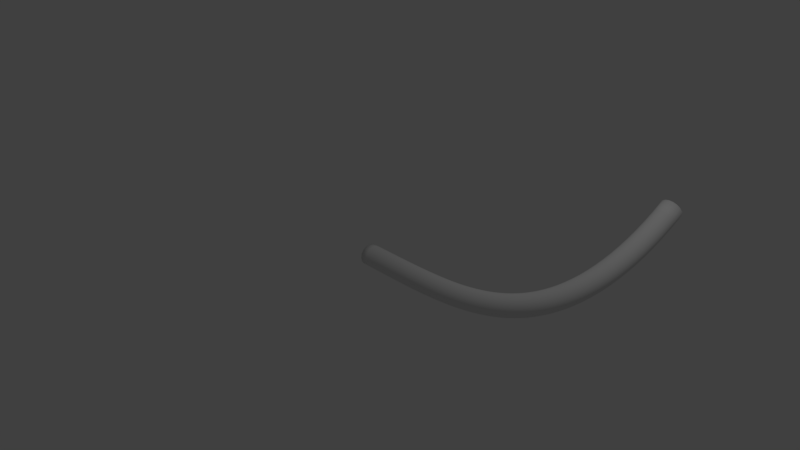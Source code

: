 # Source: Generic_3x2x1.blend  (saved by Blender 2.78.0; exported with 4.5.12 LTS)
import bpy
from mathutils import Matrix  # noqa: F401  (used for matrix-valued properties, if any)

bpy.ops.wm.read_factory_settings(use_empty=True)
scene = bpy.context.scene
scene.name = 'Scene'

# ---- collections
col_collection_1 = bpy.data.collections.new('Collection 1'); scene.collection.children.link(col_collection_1)

# ---- world
world_world = bpy.data.worlds.new('World'); scene.world = world_world
world_world.color = (0.05088, 0.05088, 0.05088)
world_world.use_sun_shadow = False
world_world.sun_shadow_jitter_overblur = 0.0
world_world.cycles.sampling_method = 'MANUAL'

# ---- cameras
cam_camera = bpy.data.cameras.new('Camera')
cam_camera.clip_end = 100.0
cam_camera.lens = 35.0
cam_camera.sensor_width = 32.0
cam_camera.sensor_height = 18.0
cam_camera.ortho_scale = 7.314
cam_camera.dof.focus_distance = 0.0
cam_camera.dof.aperture_fstop = 128.0

# ---- lights
light_lamp = bpy.data.lights.new('Lamp', 'POINT')
light_lamp.transmission_factor = 0.0
light_lamp.cutoff_distance = 30.0
light_lamp.energy = 100.0
light_lamp.shadow_buffer_clip_start = 1.001
light_lamp.shadow_soft_size = 0.1
light_lamp.shadow_maximum_resolution = 0.006
light_lamp.use_absolute_resolution = True

# ---- meshes
me_mesh = bpy.data.meshes.new('Mesh')
me_mesh.from_pydata([(0.005647, 0.1295, 0.05365), (0.005647, 0.09913, 0.09913), (0.005647, 0.05365, 0.1295), (0.005647, -5.96e-08, 0.1402), (0.005647, -0.05365, 0.1295), (0.005647, -0.09913, 0.09913), (0.005647, -0.1295, 0.05365), (0.005647, -0.1402, -4.47e-08), (0.005647, -0.1295, -0.05365), (0.005647, -0.09913, -0.09913), (0.005647, -0.05365, -0.1295), (0.005647, 4.47e-08, -0.1402), (0.005647, 0.05365, -0.1295), (0.005647, 0.09913, -0.09913), (0.005647, 0.1295, -0.05365), (0.005647, 0.1402, 5.96e-08), (0.09075, 0.1295, 0.05365), (0.09075, 0.09913, 0.09913), (0.09075, 0.05365, 0.1295), (0.09075, 3.503e-07, 0.1402), (0.09075, -0.05365, 0.1295), (0.09076, -0.09913, 0.09913), (0.09076, -0.1295, 0.05365), (0.09076, -0.1402, 1.661e-07), (0.09076, -0.1295, -0.05365), (0.09076, -0.09913, -0.09913), (0.09076, -0.05365, -0.1295), (0.09076, 4.546e-07, -0.1402), (0.09075, 0.05365, -0.1295), (0.09075, 0.09913, -0.09913), (0.09075, 0.1295, -0.05365), (0.09075, 0.1402, 2.704e-07), (0.1758, 0.1295, 0.05365), (0.1758, 0.09914, 0.09914), (0.1758, 0.05366, 0.1295), (0.1758, 6.506e-06, 0.1402), (0.1759, -0.05364, 0.1295), (0.1759, -0.09913, 0.09914), (0.1759, -0.1295, 0.05365), (0.1759, -0.1402, 3.335e-06), (0.1759, -0.1295, -0.05365), (0.1759, -0.09913, -0.09913), (0.1759, -0.05364, -0.1295), (0.1759, 6.595e-06, -0.1402), (0.1759, 0.05366, -0.1295), (0.1758, 0.09914, -0.09913), (0.1758, 0.1295, -0.05365), (0.1758, 0.1402, 3.425e-06), (0.2609, 0.1296, 0.05367), (0.2609, 0.09917, 0.09915), (0.2609, 0.05368, 0.1295), (0.2609, 3.282e-05, 0.1402), (0.2609, -0.05362, 0.1295), (0.261, -0.0991, 0.09915), (0.261, -0.1295, 0.05367), (0.261, -0.1402, 1.704e-05), (0.261, -0.1295, -0.05363), (0.261, -0.0991, -0.09912), (0.261, -0.05362, -0.1295), (0.261, 3.294e-05, -0.1402), (0.261, 0.05368, -0.1295), (0.2609, 0.09917, -0.09912), (0.2609, 0.1296, -0.05363), (0.2609, 0.1402, 1.712e-05), (0.3458, 0.1296, 0.0537), (0.3458, 0.09924, 0.09919), (0.3459, 0.05376, 0.1296), (0.3459, 0.0001045, 0.1402), (0.346, -0.05355, 0.1296), (0.3461, -0.09903, 0.09919), (0.3462, -0.1294, 0.0537), (0.3462, -0.1401, 5.398e-05), (0.3462, -0.1294, -0.0536), (0.3462, -0.09903, -0.09908), (0.3462, -0.05355, -0.1295), (0.3461, 0.0001047, -0.1401), (0.346, 0.05375, -0.1295), (0.346, 0.09924, -0.09908), (0.3459, 0.1296, -0.0536), (0.3458, 0.1403, 5.396e-05), (0.4307, 0.1298, 0.05378), (0.4307, 0.09939, 0.09927), (0.4307, 0.05391, 0.1297), (0.4309, 0.000255, 0.1403), (0.431, -0.0534, 0.1297), (0.4312, -0.09888, 0.09926), (0.4313, -0.1293, 0.05378), (0.4314, -0.1399, 0.0001316), (0.4314, -0.1293, -0.05352), (0.4314, -0.09888, -0.099), (0.4314, -0.05339, -0.1294), (0.4312, 0.0002558, -0.1401), (0.4311, 0.05391, -0.1294), (0.4309, 0.09939, -0.099), (0.4308, 0.1298, -0.05352), (0.4307, 0.1405, 0.0001313), (0.5153, 0.1301, 0.05392), (0.5154, 0.09966, 0.09941), (0.5155, 0.05418, 0.1298), (0.5157, 0.0005293, 0.1405), (0.516, -0.05312, 0.1298), (0.5162, -0.0986, 0.09941), (0.5165, -0.129, 0.05392), (0.5166, -0.1397, 0.0002731), (0.5167, -0.129, -0.05338), (0.5167, -0.0986, -0.09886), (0.5165, -0.05312, -0.1293), (0.5163, 0.0005306, -0.1399), (0.5161, 0.05418, -0.1293), (0.5158, 0.09966, -0.09886), (0.5156, 0.1301, -0.05338), (0.5154, 0.1407, 0.000272), (0.5998, 0.1305, 0.05415), (0.5999, 0.1001, 0.09964), (0.6001, 0.05463, 0.13), (0.6004, 0.0009806, 0.1407), (0.6008, -0.05267, 0.13), (0.6012, -0.09815, 0.09964), (0.6016, -0.1285, 0.05416), (0.6018, -0.1392, 0.0005069), (0.602, -0.1285, -0.05314), (0.6019, -0.09815, -0.09863), (0.6017, -0.05266, -0.129), (0.6014, 0.0009841, -0.1397), (0.601, 0.05463, -0.129), (0.6006, 0.1001, -0.09863), (0.6002, 0.1305, -0.05315), (0.6, 0.1412, 0.0005037), (0.6841, 0.1312, 0.05451), (0.6841, 0.1008, 0.09999), (0.6844, 0.05532, 0.1304), (0.6849, 0.001673, 0.1411), (0.6855, -0.05197, 0.1304), (0.6861, -0.09745, 0.1), (0.6867, -0.1278, 0.05451), (0.6871, -0.1385, 0.0008657), (0.6872, -0.1278, -0.05278), (0.6872, -0.09745, -0.09827), (0.6869, -0.05197, -0.1287), (0.6864, 0.00168, -0.1393), (0.6858, 0.05533, -0.1287), (0.6852, 0.1008, -0.09827), (0.6846, 0.1312, -0.05279), (0.6842, 0.1419, 0.0008588), (0.768, 0.1322, 0.05502), (0.7681, 0.1018, 0.1005), (0.7685, 0.05633, 0.1309), (0.7692, 0.002679, 0.1416), (0.7701, -0.05097, 0.1309), (0.7709, -0.09644, 0.1005), (0.7717, -0.1268, 0.05504), (0.7723, -0.1375, 0.001389), (0.7725, -0.1268, -0.05226), (0.7724, -0.09643, -0.09774), (0.772, -0.05095, -0.1281), (0.7713, 0.002694, -0.1388), (0.7704, 0.05634, -0.1281), (0.7696, 0.1018, -0.09776), (0.7688, 0.1322, -0.05228), (0.7683, 0.1429, 0.001374), (0.8516, 0.1336, 0.05574), (0.8517, 0.1032, 0.1012), (0.8523, 0.05772, 0.1316), (0.8532, 0.004081, 0.1423), (0.8544, -0.04956, 0.1316), (0.8556, -0.09503, 0.1012), (0.8567, -0.1254, 0.05577), (0.8574, -0.1361, 0.00212), (0.8577, -0.1254, -0.05153), (0.8576, -0.09501, -0.09701), (0.857, -0.04953, -0.1274), (0.8561, 0.004109, -0.1381), (0.8549, 0.05775, -0.1274), (0.8537, 0.1032, -0.09703), (0.8527, 0.1336, -0.05156), (0.8519, 0.1443, 0.002092), (0.9347, 0.1355, 0.05671), (0.9349, 0.1051, 0.1022), (0.9357, 0.05961, 0.1326), (0.9369, 0.005972, 0.1433), (0.9385, -0.04766, 0.1326), (0.9401, -0.09312, 0.1022), (0.9415, -0.1235, 0.05675), (0.9425, -0.1341, 0.003109), (0.9429, -0.1235, -0.05054), (0.9427, -0.09308, -0.09602), (0.942, -0.04761, -0.1264), (0.9407, 0.006021, -0.1371), (0.9392, 0.05965, -0.1264), (0.9376, 0.1051, -0.09606), (0.9361, 0.1355, -0.05059), (0.9351, 0.1461, 0.003059), (1.017, 0.1379, 0.05797), (1.018, 0.1075, 0.1035), (1.019, 0.06208, 0.1339), (1.02, 0.008452, 0.1445), (1.022, -0.04516, 0.1339), (1.024, -0.09061, 0.1035), (1.026, -0.121, 0.05805), (1.027, -0.1316, 0.004409), (1.028, -0.1209, -0.04923), (1.028, -0.09055, -0.09472), (1.027, -0.04509, -0.1251), (1.025, 0.008536, -0.1358), (1.023, 0.06215, -0.1252), (1.021, 0.1076, -0.09478), (1.019, 0.138, -0.04931), (1.018, 0.1486, 0.004326), (1.099, 0.1411, 0.05959), (1.1, 0.1107, 0.1051), (1.101, 0.06524, 0.1355), (1.103, 0.01163, 0.1462), (1.106, -0.04196, 0.1355), (1.108, -0.08739, 0.1052), (1.111, -0.1177, 0.05971), (1.112, -0.1284, 0.006085), (1.113, -0.1177, -0.04755), (1.113, -0.08729, -0.09304), (1.111, -0.04184, -0.1234), (1.109, 0.01177, -0.1341), (1.107, 0.06536, -0.1235), (1.104, 0.1108, -0.09314), (1.102, 0.1411, -0.04769), (1.1, 0.1518, 0.005949), (1.181, 0.145, 0.06163), (1.181, 0.1147, 0.1071), (1.183, 0.06921, 0.1375), (1.185, 0.01563, 0.1482), (1.189, -0.03793, 0.1376), (1.192, -0.08332, 0.1073), (1.195, -0.1136, 0.06182), (1.197, -0.1242, 0.0082), (1.198, -0.1135, -0.04543), (1.197, -0.08317, -0.09092), (1.196, -0.03773, -0.1213), (1.193, 0.01584, -0.132), (1.19, 0.06941, -0.1214), (1.187, 0.1148, -0.09108), (1.184, 0.1451, -0.04564), (1.182, 0.1557, 0.007986), (1.261, 0.1499, 0.06414), (1.262, 0.1195, 0.1096), (1.264, 0.07412, 0.1401), (1.267, 0.02058, 0.1508), (1.271, -0.03294, 0.1402), (1.275, -0.07828, 0.1099), (1.279, -0.1085, 0.06443), (1.281, -0.1191, 0.01083), (1.282, -0.1084, -0.0428), (1.282, -0.07805, -0.08829), (1.28, -0.03263, -0.1187), (1.277, 0.0209, -0.1294), (1.273, 0.07442, -0.1188), (1.269, 0.1198, -0.08853), (1.265, 0.15, -0.04311), (1.262, 0.1606, 0.0105), (1.341, 0.1559, 0.06719), (1.342, 0.1255, 0.1127), (1.344, 0.0801, 0.1431), (1.348, 0.02661, 0.1539), (1.353, -0.02684, 0.1433), (1.358, -0.07212, 0.113), (1.362, -0.1023, 0.06763), (1.365, -0.1129, 0.01405), (1.367, -0.1021, -0.03956), (1.366, -0.07177, -0.08506), (1.364, -0.02639, -0.1155), (1.36, 0.02709, -0.1263), (1.355, 0.08054, -0.1157), (1.35, 0.1258, -0.08541), (1.346, 0.156, -0.04002), (1.342, 0.1666, 0.01356), (1.42, 0.163, 0.07086), (1.42, 0.1326, 0.1164), (1.423, 0.08728, 0.1468), (1.428, 0.03387, 0.1576), (1.434, -0.01949, 0.1471), (1.44, -0.06467, 0.1169), (1.445, -0.09479, 0.0715), (1.449, -0.1053, 0.01795), (1.451, -0.09452, -0.03565), (1.45, -0.06416, -0.08115), (1.447, -0.01883, -0.1116), (1.442, 0.03458, -0.1224), (1.437, 0.08793, -0.1119), (1.431, 0.1331, -0.08166), (1.425, 0.1633, -0.03631), (1.421, 0.1737, 0.01724), (1.497, 0.1714, 0.07521), (1.498, 0.1411, 0.1207), (1.502, 0.09582, 0.1512), (1.508, 0.04251, 0.1621), (1.515, -0.01073, 0.1516), (1.522, -0.05578, 0.1214), (1.528, -0.08579, 0.07614), (1.533, -0.09618, 0.02263), (1.535, -0.08539, -0.03096), (1.534, -0.05505, -0.07646), (1.53, -0.009787, -0.107), (1.525, 0.04352, -0.1178), (1.518, 0.09675, -0.1074), (1.51, 0.1418, -0.07719), (1.504, 0.1718, -0.0319), (1.499, 0.1822, 0.02161), (1.574, 0.1814, 0.08032), (1.575, 0.1511, 0.1258), (1.579, 0.1059, 0.1564), (1.586, 0.05269, 0.1673), (1.594, -0.0003801, 0.1569), (1.603, -0.04525, 0.1268), (1.61, -0.07511, 0.08163), (1.616, -0.0854, 0.02817), (1.618, -0.07456, -0.02538), (1.617, -0.04424, -0.0709), (1.613, 0.0009418, -0.1014), (1.606, 0.05411, -0.1124), (1.598, 0.1072, -0.102), (1.589, 0.1521, -0.07192), (1.582, 0.1819, -0.02671), (1.576, 0.1922, 0.02675), (1.649, 0.193, 0.08627), (1.65, 0.1627, 0.1318), (1.655, 0.1176, 0.1624), (1.663, 0.06458, 0.1734), (1.673, 0.01173, 0.1632), (1.683, -0.03291, 0.1332), (1.692, -0.06256, 0.08808), (1.698, -0.0727, 0.0347), (1.701, -0.0618, -0.01882), (1.7, -0.03151, -0.06435), (1.695, 0.01356, -0.09495), (1.687, 0.06655, -0.106), (1.677, 0.1194, -0.09572), (1.667, 0.164, -0.06576), (1.658, 0.1937, -0.02066), (1.652, 0.2039, 0.03273), (1.723, 0.2063, 0.09314), (1.724, 0.176, 0.1387), (1.73, 0.1311, 0.1694), (1.739, 0.07835, 0.1805), (1.751, 0.0258, 0.1704), (1.762, -0.01854, 0.1406), (1.773, -0.04792, 0.0956), (1.78, -0.05788, 0.04232), (1.783, -0.04689, -0.01116), (1.782, -0.01663, -0.0567), (1.776, 0.02829, -0.08738), (1.767, 0.08103, -0.09851), (1.756, 0.1336, -0.08842), (1.744, 0.1779, -0.05862), (1.733, 0.2073, -0.01365), (1.726, 0.2173, 0.03964), (1.795, 0.2216, 0.101), (1.797, 0.1914, 0.1466), (1.803, 0.1466, 0.1774), (1.814, 0.09419, 0.1886), (1.827, 0.04202, 0.1787), (1.841, -0.001931, 0.1491), (1.853, -0.03097, 0.1043), (1.861, -0.04068, 0.05117), (1.865, -0.02958, -0.002256), (1.863, 0.0006285, -0.04782), (1.857, 0.04536, -0.0786), (1.846, 0.0978, -0.08989), (1.833, 0.15, -0.07999), (1.819, 0.1939, -0.05039), (1.807, 0.223, -0.005602), (1.799, 0.2327, 0.04756), (1.866, 0.239, 0.11), (1.867, 0.2088, 0.1556), (1.875, 0.1643, 0.1865), (1.887, 0.1123, 0.198), (1.902, 0.06059, 0.1883), (1.918, 0.01714, 0.1589), (1.932, -0.01145, 0.1144), (1.941, -0.02085, 0.06137), (1.946, -0.009613, 0.008013), (1.944, 0.02054, -0.03758), (1.936, 0.06502, -0.06848), (1.924, 0.1171, -0.07998), (1.909, 0.1688, -0.07033), (1.893, 0.2122, -0.04099), (1.88, 0.2408, 0.003575), (1.87, 0.2502, 0.05658), (1.935, 0.2587, 0.1201), (1.937, 0.2286, 0.1657), (1.945, 0.1844, 0.1968), (1.959, 0.1328, 0.2085), (1.976, 0.08174, 0.1992), (1.994, 0.03893, 0.1701), (2.01, 0.01089, 0.1258), (2.021, 0.001886, 0.07306), (2.026, 0.01329, 0.01979), (2.024, 0.04337, -0.02584), (2.015, 0.08755, -0.0569), (2.001, 0.1391, -0.06865), (1.984, 0.1902, -0.05931), (1.966, 0.233, -0.0303), (1.951, 0.2611, 0.01398), (1.939, 0.2701, 0.06678), (2.001, 0.2808, 0.1314), (2.004, 0.2508, 0.1771), (2.014, 0.207, 0.2084), (2.029, 0.156, 0.2204), (2.049, 0.1057, 0.2115), (2.069, 0.06366, 0.1828), (2.087, 0.03631, 0.1389), (2.099, 0.02781, 0.08638), (2.105, 0.03943, 0.03324), (2.103, 0.06942, -0.01244), (2.093, 0.1132, -0.0437), (2.077, 0.1641, -0.05577), (2.058, 0.2145, -0.04682), (2.037, 0.2565, -0.01821), (2.02, 0.2839, 0.02571), (2.007, 0.2924, 0.07826), (2.066, 0.3055, 0.1441), (2.069, 0.2756, 0.1899), (2.08, 0.2323, 0.2214), (2.098, 0.1821, 0.2338), (2.12, 0.1327, 0.2254), (2.143, 0.09162, 0.1972), (2.163, 0.06512, 0.1537), (2.177, 0.05721, 0.1015), (2.183, 0.0691, 0.04849), (2.18, 0.09898, 0.002761), (2.169, 0.1423, -0.02874), (2.152, 0.1925, -0.0412), (2.13, 0.2419, -0.03273), (2.107, 0.2829, -0.004621), (2.087, 0.3095, 0.03887), (2.073, 0.3174, 0.09111), (2.129, 0.333, 0.1583), (2.132, 0.3033, 0.2041), (2.145, 0.2605, 0.2359), (2.165, 0.2112, 0.2488), (2.189, 0.163, 0.2409), (2.215, 0.1231, 0.2134), (2.237, 0.09758, 0.1704), (2.253, 0.0904, 0.1186), (2.26, 0.1026, 0.06573), (2.257, 0.1324, 0.01993), (2.244, 0.1751, -0.01186), (2.225, 0.2244, -0.0248), (2.2, 0.2726, -0.01691), (2.175, 0.3125, 0.0106), (2.152, 0.338, 0.05356), (2.136, 0.3452, 0.1054), (2.19, 0.3636, 0.174), (2.194, 0.334, 0.2199), (2.207, 0.2919, 0.2521), (2.23, 0.2437, 0.2655), (2.257, 0.1968, 0.2583), (2.285, 0.1583, 0.2315), (2.31, 0.134, 0.1892), (2.327, 0.1277, 0.1377), (2.335, 0.1403, 0.0851), (2.332, 0.1699, 0.03922), (2.318, 0.2119, 0.007081), (2.296, 0.2601, -0.006418), (2.269, 0.307, 0.0007784), (2.241, 0.3456, 0.02758), (2.216, 0.3698, 0.06991), (2.198, 0.3762, 0.1213), (2.249, 0.3974, 0.1914), (2.253, 0.368, 0.2374), (2.268, 0.3266, 0.2699), (2.292, 0.2797, 0.2841), (2.322, 0.2344, 0.2777), (2.353, 0.1975, 0.2517), (2.38, 0.1747, 0.2101), (2.4, 0.1694, 0.1592), (2.408, 0.1824, 0.1068), (2.405, 0.2118, 0.06078), (2.39, 0.2531, 0.02824), (2.365, 0.3, 0.01409), (2.335, 0.3453, 0.02048), (2.304, 0.3822, 0.04645), (2.277, 0.4051, 0.08805), (2.258, 0.4104, 0.1389), (2.306, 0.4347, 0.2106), (2.31, 0.4055, 0.2567), (2.326, 0.3651, 0.2897), (2.353, 0.3197, 0.3046), (2.386, 0.2761, 0.2991), (2.419, 0.2411, 0.2741), (2.449, 0.2198, 0.2333), (2.47, 0.2157, 0.183), (2.48, 0.2293, 0.1309), (2.476, 0.2585, 0.08478), (2.459, 0.2988, 0.05177), (2.433, 0.3443, 0.03686), (2.4, 0.3878, 0.04233), (2.366, 0.4229, 0.06735), (2.337, 0.4441, 0.1081), (2.315, 0.4483, 0.1584), (2.361, 0.4759, 0.2318), (2.365, 0.4469, 0.278), (2.383, 0.4075, 0.3115), (2.412, 0.3637, 0.3273), (2.447, 0.3222, 0.3228), (2.483, 0.2892, 0.2988), (2.516, 0.2698, 0.259), (2.538, 0.267, 0.2094), (2.548, 0.2811, 0.1575), (2.544, 0.3101, 0.1113), (2.526, 0.3495, 0.0778), (2.498, 0.3932, 0.06205), (2.462, 0.4348, 0.06649), (2.426, 0.4678, 0.09043), (2.394, 0.4872, 0.1303), (2.371, 0.49, 0.1799), (2.414, 0.5213, 0.2551), (2.418, 0.4926, 0.3015), (2.437, 0.4543, 0.3356), (2.468, 0.4123, 0.3522), (2.506, 0.373, 0.3489), (2.545, 0.3423, 0.3261), (2.579, 0.3249, 0.2873), (2.604, 0.3235, 0.2385), (2.615, 0.3383, 0.1869), (2.61, 0.367, 0.1406), (2.591, 0.4052, 0.1065), (2.56, 0.4472, 0.0898), (2.522, 0.4865, 0.09309), (2.483, 0.5172, 0.1159), (2.449, 0.5346, 0.1546), (2.424, 0.536, 0.2035), (2.464, 0.5712, 0.2808), (2.469, 0.5428, 0.3273), (2.489, 0.5057, 0.362), (2.522, 0.4657, 0.3797), (2.562, 0.4287, 0.3776), (2.604, 0.4005, 0.3561), (2.641, 0.3853, 0.3184), (2.667, 0.3854, 0.2703), (2.678, 0.4009, 0.2191), (2.673, 0.4293, 0.1726), (2.653, 0.4663, 0.1379), (2.62, 0.5064, 0.1202), (2.58, 0.5433, 0.1223), (2.538, 0.5716, 0.1438), (2.502, 0.5868, 0.1815), (2.476, 0.5867, 0.2296), (2.513, 0.6262, 0.3091), (2.518, 0.5981, 0.3558), (2.539, 0.5623, 0.3911), (2.574, 0.5243, 0.4098), (2.616, 0.4898, 0.409), (2.66, 0.4642, 0.3888), (2.699, 0.4513, 0.3523), (2.726, 0.453, 0.3051), (2.738, 0.4692, 0.2542), (2.733, 0.4973, 0.2076), (2.712, 0.5331, 0.1722), (2.677, 0.5711, 0.1535), (2.635, 0.6055, 0.1543), (2.591, 0.6312, 0.1745), (2.552, 0.6441, 0.211), (2.525, 0.6424, 0.2582), (2.559, 0.6867, 0.3402), (2.564, 0.6589, 0.387), (2.586, 0.6244, 0.4231), (2.623, 0.5885, 0.4429), (2.667, 0.5566, 0.4434), (2.713, 0.5336, 0.4245), (2.753, 0.5231, 0.3892), (2.782, 0.5265, 0.3428), (2.795, 0.5434, 0.2924), (2.79, 0.5712, 0.2456), (2.767, 0.6057, 0.2096), (2.731, 0.6416, 0.1898), (2.687, 0.6735, 0.1892), (2.641, 0.6964, 0.208), (2.6, 0.707, 0.2433), (2.571, 0.7036, 0.2897), (2.603, 0.7532, 0.3744), (2.608, 0.7256, 0.4213), (2.631, 0.6925, 0.4581), (2.669, 0.6587, 0.4789), (2.715, 0.6294, 0.4808), (2.763, 0.6091, 0.4634), (2.805, 0.6009, 0.4293), (2.835, 0.606, 0.3837), (2.848, 0.6237, 0.3337), (2.842, 0.6512, 0.2867), (2.819, 0.6843, 0.25), (2.782, 0.7181, 0.2291), (2.735, 0.7474, 0.2272), (2.688, 0.7677, 0.2447), (2.646, 0.7759, 0.2787), (2.616, 0.7708, 0.3243), (2.644, 0.826, 0.4118), (2.65, 0.7988, 0.459), (2.674, 0.7669, 0.4964), (2.712, 0.7352, 0.5183), (2.76, 0.7086, 0.5215), (2.809, 0.691, 0.5054), (2.853, 0.6851, 0.4726), (2.883, 0.6919, 0.4279), (2.897, 0.7103, 0.3782), (2.891, 0.7375, 0.3311), (2.867, 0.7693, 0.2937), (2.829, 0.801, 0.2718), (2.781, 0.8277, 0.2685), (2.732, 0.8453, 0.2846), (2.688, 0.8512, 0.3174), (2.658, 0.8444, 0.3621), (2.683, 0.9057, 0.4528), (2.688, 0.8788, 0.5001), (2.713, 0.8482, 0.5382), (2.753, 0.8186, 0.5612), (2.802, 0.7945, 0.5657), (2.852, 0.7795, 0.551), (2.897, 0.776, 0.5193), (2.928, 0.7844, 0.4755), (2.942, 0.8035, 0.4262), (2.936, 0.8304, 0.3789), (2.912, 0.861, 0.3409), (2.872, 0.8906, 0.3178), (2.823, 0.9147, 0.3133), (2.773, 0.9297, 0.328), (2.728, 0.9333, 0.3597), (2.697, 0.9249, 0.4035), (2.718, 0.9928, 0.4976), (2.724, 0.9662, 0.5451), (2.749, 0.9369, 0.5837), (2.79, 0.9092, 0.6078), (2.84, 0.8875, 0.6135), (2.891, 0.8751, 0.6001), (2.937, 0.8737, 0.5696), (2.969, 0.8838, 0.5266), (2.983, 0.9036, 0.4776), (2.977, 0.9302, 0.4302), (2.952, 0.9595, 0.3915), (2.912, 0.9871, 0.3675), (2.862, 1.009, 0.3617), (2.81, 1.021, 0.3751), (2.765, 1.023, 0.4056), (2.732, 1.013, 0.4487), (2.751, 1.088, 0.5464), (2.757, 1.061, 0.594), (2.782, 1.033, 0.6333), (2.824, 1.007, 0.6583), (2.874, 0.9881, 0.6653), (2.927, 0.978, 0.6531), (2.973, 0.9788, 0.6236), (3.005, 0.9903, 0.5814), (3.02, 1.011, 0.5328), (3.014, 1.037, 0.4852), (2.988, 1.065, 0.4459), (2.947, 1.091, 0.4209), (2.896, 1.11, 0.4139), (2.844, 1.12, 0.4261), (2.798, 1.12, 0.4555), (2.765, 1.108, 0.4978), (2.78, 1.191, 0.5994), (2.786, 1.165, 0.6471), (2.812, 1.138, 0.687), (2.853, 1.114, 0.7129), (2.905, 1.097, 0.721), (2.958, 1.089, 0.71), (3.004, 1.092, 0.6816), (3.038, 1.104, 0.6401), (3.052, 1.126, 0.5918), (3.046, 1.152, 0.5441), (3.02, 1.179, 0.5042), (2.978, 1.203, 0.4783), (2.927, 1.22, 0.4702), (2.874, 1.228, 0.4812), (2.828, 1.225, 0.5096), (2.794, 1.212, 0.5511), (2.805, 1.303, 0.6569), (2.811, 1.277, 0.7047), (2.837, 1.251, 0.7451), (2.879, 1.228, 0.7719), (2.931, 1.213, 0.7811), (2.985, 1.208, 0.7711), (3.032, 1.212, 0.7437), (3.065, 1.227, 0.7028), (3.08, 1.248, 0.6549), (3.074, 1.274, 0.6071), (3.048, 1.3, 0.5667), (3.006, 1.322, 0.5399), (2.954, 1.337, 0.5307), (2.9, 1.343, 0.5406), (2.853, 1.338, 0.5681), (2.82, 1.324, 0.6089), (2.826, 1.423, 0.719), (2.832, 1.398, 0.7669), (2.859, 1.373, 0.8078), (2.901, 1.352, 0.8355), (2.953, 1.339, 0.8456), (3.007, 1.335, 0.8367), (3.054, 1.341, 0.8101), (3.088, 1.357, 0.7699), (3.103, 1.379, 0.7222), (3.097, 1.405, 0.6743), (3.071, 1.43, 0.6334), (3.028, 1.451, 0.6058), (2.976, 1.464, 0.5956), (2.922, 1.467, 0.6045), (2.875, 1.461, 0.6311), (2.841, 1.446, 0.6713), (2.843, 1.554, 0.786), (2.849, 1.528, 0.834), (2.876, 1.504, 0.8754), (2.918, 1.485, 0.9037), (2.971, 1.473, 0.9148), (3.025, 1.471, 0.9068), (3.072, 1.479, 0.8811), (3.106, 1.496, 0.8415), (3.121, 1.519, 0.7941), (3.115, 1.544, 0.746), (3.089, 1.568, 0.7047), (3.046, 1.588, 0.6763), (2.994, 1.599, 0.6653), (2.94, 1.601, 0.6732), (2.892, 1.593, 0.6989), (2.858, 1.576, 0.7385), (2.856, 1.694, 0.858), (2.862, 1.668, 0.9062), (2.888, 1.645, 0.948), (2.931, 1.627, 0.977), (2.984, 1.617, 0.9889), (3.038, 1.617, 0.9818), (3.086, 1.627, 0.9568), (3.12, 1.644, 0.9178), (3.135, 1.668, 0.8706), (3.128, 1.693, 0.8225), (3.102, 1.716, 0.7807), (3.059, 1.734, 0.7516), (3.007, 1.744, 0.7397), (2.952, 1.744, 0.7468), (2.905, 1.735, 0.7718), (2.871, 1.717, 0.8108), (2.863, 1.844, 0.9354), (2.87, 1.819, 0.9837), (2.896, 1.797, 1.026), (2.939, 1.78, 1.056), (2.991, 1.772, 1.068), (3.046, 1.773, 1.062), (3.094, 1.784, 1.038), (3.128, 1.803, 0.9991), (3.143, 1.826, 0.9521), (3.136, 1.851, 0.9038), (3.11, 1.874, 0.8617), (3.067, 1.89, 0.832), (3.015, 1.899, 0.8193), (2.96, 1.897, 0.8256), (2.912, 1.886, 0.8499), (2.878, 1.868, 0.8884), (2.866, 2.005, 1.018), (2.872, 1.981, 1.067), (2.899, 1.959, 1.109), (2.942, 1.943, 1.139), (2.994, 1.936, 1.153), (3.048, 1.939, 1.147), (3.096, 1.951, 1.124), (3.13, 1.971, 1.085), (3.145, 1.995, 1.039), (3.139, 2.019, 0.9904), (3.113, 2.041, 0.9479), (3.07, 2.057, 0.9176), (3.017, 2.064, 0.9043), (2.963, 2.061, 0.9098), (2.915, 2.049, 0.9335), (2.881, 2.029, 0.9716), (0.005647, 0.1201, 0.04975), (0.005647, 0.09192, 0.09192), (0.005647, 0.04975, 0.1201), (0.005647, -5.96e-08, 0.13), (0.005647, -0.04975, 0.1201), (0.005647, -0.09192, 0.09192), (0.005647, -0.1201, 0.04975), (0.005647, -0.13, -4.47e-08), (0.005647, -0.1201, -0.04975), (0.005647, -0.09192, -0.09192), (0.005647, -0.04975, -0.1201), (0.005647, 4.47e-08, -0.13), (0.005647, 0.04975, -0.1201), (0.005647, 0.09192, -0.09192), (0.005647, 0.1201, -0.04975), (0.005647, 0.13, 5.96e-08), (0.09075, 0.1201, 0.04975), (0.09075, 0.09192, 0.09192), (0.09075, 0.04975, 0.1201), (0.09075, 3.503e-07, 0.13), (0.09075, -0.04975, 0.1201), (0.09076, -0.09192, 0.09192), (0.09076, -0.1201, 0.04975), (0.09076, -0.13, 1.661e-07), (0.09076, -0.1201, -0.04975), (0.09076, -0.09192, -0.09192), (0.09076, -0.04975, -0.1201), (0.09076, 4.546e-07, -0.13), (0.09075, 0.04975, -0.1201), (0.09075, 0.09192, -0.09192), (0.09075, 0.1201, -0.04975), (0.09075, 0.13, 2.704e-07), (0.1758, 0.1201, 0.04975), (0.1758, 0.09193, 0.09193), (0.1758, 0.04976, 0.1201), (0.1758, 6.506e-06, 0.13), (0.1759, -0.04974, 0.1201), (0.1759, -0.09192, 0.09193), (0.1759, -0.1201, 0.04975), (0.1759, -0.13, 3.335e-06), (0.1759, -0.1201, -0.04975), (0.1759, -0.09192, -0.09192), (0.1759, -0.04974, -0.1201), (0.1759, 6.595e-06, -0.13), (0.1759, 0.04976, -0.1201), (0.1758, 0.09193, -0.09192), (0.1758, 0.1201, -0.04975), (0.1758, 0.13, 3.425e-06), (0.2609, 0.1201, 0.04977), (0.2609, 0.09196, 0.09194), (0.2609, 0.04978, 0.1201), (0.2609, 3.313e-05, 0.13), (0.2609, -0.04972, 0.1201), (0.261, -0.09189, 0.09194), (0.261, -0.1201, 0.04977), (0.261, -0.13, 1.704e-05), (0.261, -0.1201, -0.04973), (0.261, -0.09189, -0.09191), (0.261, -0.04972, -0.1201), (0.261, 3.325e-05, -0.13), (0.261, 0.04978, -0.1201), (0.2609, 0.09196, -0.09191), (0.2609, 0.1201, -0.04973), (0.2609, 0.13, 1.712e-05), (0.3458, 0.1202, 0.0498), (0.3458, 0.09203, 0.09198), (0.3459, 0.04985, 0.1202), (0.3459, 0.0001048, 0.1301), (0.346, -0.04964, 0.1202), (0.3461, -0.09182, 0.09198), (0.3461, -0.12, 0.0498), (0.3462, -0.1299, 5.398e-05), (0.3462, -0.12, -0.04969), (0.3462, -0.09182, -0.09187), (0.3462, -0.04964, -0.1201), (0.3461, 0.000105, -0.1299), (0.346, 0.04985, -0.1201), (0.346, 0.09203, -0.09187), (0.3459, 0.1202, -0.04969), (0.3459, 0.1301, 5.396e-05), (0.4307, 0.1204, 0.04988), (0.4307, 0.09218, 0.09206), (0.4308, 0.05, 0.1202), (0.4309, 0.0002559, 0.1301), (0.431, -0.04949, 0.1202), (0.4312, -0.09167, 0.09206), (0.4313, -0.1198, 0.04988), (0.4314, -0.1297, 0.0001319), (0.4314, -0.1198, -0.04962), (0.4314, -0.09167, -0.09179), (0.4313, -0.04949, -0.12), (0.4312, 0.0002564, -0.1299), (0.4311, 0.05001, -0.12), (0.4309, 0.09218, -0.09179), (0.4308, 0.1204, -0.04962), (0.4307, 0.1303, 0.0001316), (0.5154, 0.1206, 0.05002), (0.5154, 0.09245, 0.0922), (0.5155, 0.05028, 0.1204), (0.5157, 0.0005305, 0.1303), (0.516, -0.04922, 0.1204), (0.5162, -0.09139, 0.0922), (0.5164, -0.1196, 0.05002), (0.5166, -0.1295, 0.0002737), (0.5166, -0.1196, -0.04948), (0.5166, -0.09139, -0.09165), (0.5165, -0.04922, -0.1198), (0.5163, 0.0005318, -0.1297), (0.5161, 0.05028, -0.1198), (0.5158, 0.09245, -0.09165), (0.5156, 0.1206, -0.04948), (0.5155, 0.1305, 0.0002726), (0.5999, 0.1211, 0.05025), (0.6, 0.0929, 0.09243), (0.6001, 0.05073, 0.1206), (0.6004, 0.0009825, 0.1305), (0.6008, -0.04877, 0.1206), (0.6012, -0.09094, 0.09243), (0.6015, -0.1191, 0.05026), (0.6018, -0.129, 0.0005076), (0.6019, -0.1191, -0.04924), (0.6018, -0.09094, -0.09142), (0.6017, -0.04876, -0.1196), (0.6014, 0.0009857, -0.1295), (0.601, 0.05073, -0.1196), (0.6006, 0.09291, -0.09142), (0.6003, 0.1211, -0.04924), (0.6, 0.131, 0.0005046), (0.6842, 0.1218, 0.05061), (0.6843, 0.0936, 0.09278), (0.6845, 0.05142, 0.121), (0.685, 0.001675, 0.1309), (0.6855, -0.04807, 0.121), (0.6861, -0.09024, 0.09279), (0.6866, -0.1184, 0.05061), (0.687, -0.1283, 0.0008667), (0.6871, -0.1184, -0.04888), (0.6871, -0.09024, -0.09106), (0.6868, -0.04806, -0.1192), (0.6863, 0.001682, -0.1291), (0.6858, 0.05143, -0.1192), (0.6852, 0.0936, -0.09106), (0.6847, 0.1218, -0.04889), (0.6844, 0.1317, 0.00086), (0.7682, 0.1228, 0.05112), (0.7683, 0.0946, 0.0933), (0.7687, 0.05243, 0.1215), (0.7693, 0.002682, 0.1314), (0.7701, -0.04706, 0.1215), (0.7709, -0.08923, 0.09331), (0.7716, -0.1174, 0.05114), (0.7721, -0.1273, 0.00139), (0.7723, -0.1174, -0.04836), (0.7723, -0.08922, -0.09053), (0.7719, -0.04705, -0.1187), (0.7712, 0.002696, -0.1286), (0.7704, 0.05244, -0.1187), (0.7696, 0.09461, -0.09054), (0.7689, 0.1228, -0.04837), (0.7684, 0.1327, 0.001376), (0.8518, 0.1242, 0.05184), (0.8519, 0.096, 0.09402), (0.8525, 0.05383, 0.1222), (0.8533, 0.004086, 0.1321), (0.8544, -0.04565, 0.1222), (0.8555, -0.08782, 0.09404), (0.8565, -0.116, 0.05187), (0.8572, -0.1259, 0.002121), (0.8575, -0.116, -0.04763), (0.8574, -0.0878, -0.0898), (0.8569, -0.04563, -0.118), (0.856, 0.004112, -0.1279), (0.8549, 0.05385, -0.118), (0.8538, 0.09601, -0.08982), (0.8528, 0.1242, -0.04765), (0.8521, 0.1341, 0.002095), (0.935, 0.1261, 0.05281), (0.9352, 0.09788, 0.09499), (0.9359, 0.05571, 0.1232), (0.9371, 0.005978, 0.1331), (0.9385, -0.04375, 0.1232), (0.94, -0.08591, 0.09502), (0.9413, -0.1141, 0.05285), (0.9422, -0.124, 0.003109), (0.9426, -0.1141, -0.04664), (0.9425, -0.08588, -0.08881), (0.9417, -0.04371, -0.117), (0.9406, 0.006024, -0.1269), (0.9391, 0.05575, -0.117), (0.9376, 0.09791, -0.08885), (0.9363, 0.1261, -0.04668), (0.9354, 0.136, 0.003063), (1.018, 0.1285, 0.05408), (1.018, 0.1003, 0.09625), (1.019, 0.05818, 0.1244), (1.02, 0.00846, 0.1344), (1.022, -0.04126, 0.1245), (1.024, -0.0834, 0.09631), (1.026, -0.1116, 0.05415), (1.027, -0.1214, 0.004409), (1.028, -0.1115, -0.04533), (1.027, -0.08334, -0.08751), (1.026, -0.04119, -0.1157), (1.025, 0.008538, -0.1256), (1.023, 0.05825, -0.1157), (1.021, 0.1004, -0.08757), (1.019, 0.1285, -0.04541), (1.018, 0.1384, 0.004332), (1.1, 0.1317, 0.0557), (1.1, 0.1035, 0.09788), (1.101, 0.06135, 0.1261), (1.103, 0.01164, 0.136), (1.106, -0.03805, 0.1261), (1.108, -0.08018, 0.09797), (1.11, -0.1083, 0.05581), (1.112, -0.1182, 0.006083), (1.113, -0.1083, -0.04366), (1.112, -0.08009, -0.08584), (1.111, -0.03794, -0.114), (1.109, 0.01177, -0.1239), (1.107, 0.06147, -0.1141), (1.104, 0.1036, -0.08593), (1.102, 0.1317, -0.04377), (1.101, 0.1416, 0.005957), (1.181, 0.1356, 0.05773), (1.182, 0.1075, 0.09991), (1.183, 0.06533, 0.1281), (1.186, 0.01565, 0.138), (1.189, -0.03402, 0.1282), (1.192, -0.07611, 0.1001), (1.194, -0.1042, 0.05792), (1.196, -0.1141, 0.008197), (1.197, -0.1041, -0.04154), (1.197, -0.07597, -0.08372), (1.195, -0.03384, -0.1119), (1.193, 0.01584, -0.1219), (1.19, 0.06551, -0.112), (1.187, 0.1076, -0.08386), (1.184, 0.1357, -0.04172), (1.182, 0.1456, 0.007998), (1.262, 0.1405, 0.06025), (1.262, 0.1124, 0.1024), (1.264, 0.07024, 0.1306), (1.267, 0.0206, 0.1406), (1.271, -0.02903, 0.1308), (1.275, -0.07107, 0.1026), (1.278, -0.09914, 0.06053), (1.281, -0.109, 0.01082), (1.282, -0.09902, -0.03891), (1.281, -0.07086, -0.08109), (1.279, -0.02875, -0.1093), (1.276, 0.0209, -0.1193), (1.273, 0.07053, -0.1094), (1.269, 0.1126, -0.08131), (1.266, 0.1406, -0.03919), (1.263, 0.1505, 0.01052), (1.342, 0.1465, 0.06331), (1.342, 0.1183, 0.1055), (1.345, 0.07623, 0.1337), (1.348, 0.02663, 0.1437), (1.353, -0.02293, 0.1339), (1.358, -0.06491, 0.1058), (1.362, -0.09292, 0.06373), (1.365, -0.1027, 0.01404), (1.366, -0.09275, -0.03568), (1.365, -0.06459, -0.07787), (1.363, -0.02251, -0.1061), (1.359, 0.02709, -0.1161), (1.355, 0.07665, -0.1063), (1.35, 0.1186, -0.07819), (1.346, 0.1466, -0.0361), (1.343, 0.1564, 0.01359), (1.421, 0.1536, 0.06698), (1.422, 0.1255, 0.1092), (1.424, 0.08343, 0.1374), (1.429, 0.0339, 0.1474), (1.434, -0.01558, 0.1377), (1.44, -0.05747, 0.1096), (1.445, -0.08541, 0.06759), (1.448, -0.09513, 0.01793), (1.45, -0.08515, -0.03178), (1.449, -0.05701, -0.07397), (1.446, -0.01497, -0.1022), (1.442, 0.03456, -0.1122), (1.437, 0.08404, -0.1025), (1.431, 0.1259, -0.07443), (1.426, 0.1539, -0.03238), (1.422, 0.1636, 0.01728), (1.499, 0.1621, 0.07135), (1.5, 0.134, 0.1135), (1.503, 0.09199, 0.1418), (1.508, 0.04256, 0.1519), (1.515, -0.006808, 0.1422), (1.521, -0.04858, 0.1142), (1.527, -0.07641, 0.07222), (1.531, -0.08606, 0.0226), (1.533, -0.07605, -0.02709), (1.533, -0.04792, -0.06929), (1.529, -0.005938, -0.09757), (1.524, 0.0435, -0.1076), (1.517, 0.09286, -0.09793), (1.511, 0.1346, -0.06996), (1.505, 0.1625, -0.02796), (1.501, 0.1721, 0.02166), (1.576, 0.1721, 0.07648), (1.576, 0.144, 0.1187), (1.58, 0.1021, 0.147), (1.587, 0.05275, 0.1571), (1.594, 0.003546, 0.1475), (1.602, -0.03807, 0.1196), (1.609, -0.06576, 0.0777), (1.614, -0.0753, 0.02813), (1.616, -0.06525, -0.02154), (1.615, -0.03713, -0.06375), (1.612, 0.004767, -0.09207), (1.605, 0.05407, -0.1022), (1.598, 0.1033, -0.09257), (1.59, 0.1449, -0.06468), (1.583, 0.1726, -0.02276), (1.578, 0.1821, 0.02681), (1.651, 0.1837, 0.08245), (1.652, 0.1556, 0.1247), (1.657, 0.1138, 0.153), (1.664, 0.06466, 0.1633), (1.673, 0.01566, 0.1537), (1.682, -0.02574, 0.126), (1.691, -0.05324, 0.08414), (1.696, -0.06265, 0.03464), (1.699, -0.05254, -0.015), (1.698, -0.02444, -0.05722), (1.693, 0.01735, -0.0856), (1.686, 0.06649, -0.09581), (1.677, 0.1155, -0.0863), (1.668, 0.1569, -0.05851), (1.659, 0.1844, -0.01669), (1.654, 0.1938, 0.03281), (1.725, 0.1971, 0.08935), (1.726, 0.169, 0.1316), (1.732, 0.1274, 0.16), (1.74, 0.07847, 0.1704), (1.751, 0.02974, 0.161), (1.762, -0.01138, 0.1333), (1.771, -0.03863, 0.09165), (1.778, -0.04787, 0.04224), (1.781, -0.03768, -0.007362), (1.78, -0.009623, -0.0496), (1.774, 0.03204, -0.07804), (1.766, 0.08095, -0.08837), (1.755, 0.1297, -0.079), (1.744, 0.1708, -0.05136), (1.735, 0.1981, -0.009661), (1.728, 0.2073, 0.03975), (1.798, 0.2125, 0.09725), (1.799, 0.1845, 0.1395), (1.805, 0.143, 0.168), (1.815, 0.09434, 0.1785), (1.827, 0.04596, 0.1693), (1.84, 0.005206, 0.1419), (1.851, -0.02173, 0.1003), (1.859, -0.03074, 0.05105), (1.862, -0.02045, 0.001501), (1.861, 0.007571, -0.04076), (1.855, 0.04905, -0.06929), (1.845, 0.09769, -0.07976), (1.833, 0.1461, -0.07057), (1.82, 0.1868, -0.04312), (1.809, 0.2138, -0.001589), (1.801, 0.2228, 0.0477), (1.869, 0.23, 0.1062), (1.87, 0.202, 0.1485), (1.877, 0.1607, 0.1772), (1.889, 0.1125, 0.1878), (1.903, 0.06455, 0.1789), (1.917, 0.02425, 0.1517), (1.93, -0.00227, 0.1103), (1.939, -0.01099, 0.0612), (1.943, -0.0005719, 0.01172), (1.941, 0.02739, -0.03056), (1.934, 0.06865, -0.05922), (1.923, 0.1169, -0.06987), (1.909, 0.1648, -0.06091), (1.894, 0.2051, -0.0337), (1.882, 0.2317, 0.007622), (1.873, 0.2404, 0.05677), (1.938, 0.2497, 0.1164), (1.94, 0.2218, 0.1587), (1.948, 0.1809, 0.1875), (1.961, 0.1331, 0.1984), (1.977, 0.08571, 0.1898), (1.993, 0.046, 0.1629), (2.008, 0.01999, 0.1218), (2.018, 0.01164, 0.07284), (2.023, 0.02222, 0.02344), (2.021, 0.05012, -0.01888), (2.013, 0.09109, -0.04768), (2.0, 0.1389, -0.05857), (1.984, 0.1863, -0.0499), (1.967, 0.226, -0.02299), (1.953, 0.252, 0.01807), (1.942, 0.2603, 0.06702), (2.005, 0.272, 0.1279), (2.007, 0.2442, 0.1702), (2.016, 0.2036, 0.1992), (2.031, 0.1563, 0.2104), (2.049, 0.1097, 0.2021), (2.068, 0.0707, 0.1756), (2.084, 0.04533, 0.1348), (2.096, 0.03743, 0.0861), (2.101, 0.04821, 0.03681), (2.099, 0.07602, -0.005554), (2.09, 0.1166, -0.03454), (2.075, 0.1639, -0.04573), (2.057, 0.2105, -0.03742), (2.039, 0.2495, -0.01088), (2.022, 0.2749, 0.02985), (2.01, 0.2828, 0.07857), (2.071, 0.2969, 0.1407), (2.073, 0.2692, 0.1831), (2.083, 0.229, 0.2123), (2.1, 0.1825, 0.2238), (2.12, 0.1367, 0.216), (2.141, 0.09859, 0.1899), (2.16, 0.07401, 0.1496), (2.173, 0.06667, 0.1011), (2.179, 0.0777, 0.05198), (2.176, 0.1054, 0.00956), (2.166, 0.1456, -0.01965), (2.15, 0.1921, -0.0312), (2.129, 0.2379, -0.02334), (2.108, 0.276, 0.00274), (2.09, 0.3006, 0.04307), (2.077, 0.3079, 0.0915), (2.134, 0.3246, 0.1549), (2.137, 0.297, 0.1974), (2.148, 0.2574, 0.2269), (2.167, 0.2117, 0.2389), (2.19, 0.167, 0.2316), (2.213, 0.13, 0.206), (2.234, 0.1063, 0.1662), (2.249, 0.09967, 0.1181), (2.255, 0.111, 0.0691), (2.252, 0.1386, 0.02662), (2.241, 0.1782, -0.002859), (2.222, 0.2239, -0.01485), (2.2, 0.2687, -0.007525), (2.176, 0.3057, 0.018), (2.155, 0.3293, 0.05783), (2.141, 0.336, 0.1059), (2.196, 0.3554, 0.1708), (2.199, 0.328, 0.2133), (2.211, 0.289, 0.2431), (2.232, 0.2443, 0.2556), (2.257, 0.2008, 0.249), (2.283, 0.1651, 0.2241), (2.306, 0.1426, 0.1848), (2.322, 0.1367, 0.1372), (2.33, 0.1484, 0.08834), (2.327, 0.1758, 0.04578), (2.314, 0.2149, 0.01598), (2.293, 0.2595, 0.00347), (2.268, 0.303, 0.01016), (2.242, 0.3388, 0.03502), (2.219, 0.3613, 0.07427), (2.203, 0.3671, 0.1219), (2.255, 0.3896, 0.1883), (2.258, 0.3623, 0.231), (2.272, 0.324, 0.2611), (2.295, 0.2805, 0.2743), (2.323, 0.2385, 0.2683), (2.351, 0.2042, 0.2442), (2.377, 0.183, 0.2056), (2.395, 0.1781, 0.1585), (2.402, 0.1902, 0.1098), (2.399, 0.2175, 0.0672), (2.385, 0.2558, 0.03702), (2.363, 0.2993, 0.0239), (2.335, 0.3413, 0.02984), (2.306, 0.3755, 0.05393), (2.281, 0.3967, 0.09251), (2.263, 0.4016, 0.1397), (2.312, 0.4272, 0.2077), (2.316, 0.4002, 0.2504), (2.331, 0.3627, 0.281), (2.356, 0.3206, 0.2949), (2.386, 0.2802, 0.2898), (2.417, 0.2477, 0.2666), (2.445, 0.228, 0.2288), (2.465, 0.2242, 0.1821), (2.473, 0.2367, 0.1338), (2.47, 0.2638, 0.09102), (2.454, 0.3013, 0.06041), (2.43, 0.3434, 0.0466), (2.399, 0.3838, 0.05168), (2.368, 0.4163, 0.07489), (2.341, 0.436, 0.1127), (2.321, 0.4398, 0.1593), (2.368, 0.4688, 0.2291), (2.372, 0.442, 0.2719), (2.388, 0.4054, 0.303), (2.415, 0.3648, 0.3176), (2.448, 0.3263, 0.3135), (2.481, 0.2957, 0.2913), (2.511, 0.2778, 0.2544), (2.532, 0.2751, 0.2083), (2.542, 0.2882, 0.1602), (2.538, 0.3151, 0.1174), (2.521, 0.3516, 0.08629), (2.495, 0.3922, 0.07169), (2.462, 0.4307, 0.07582), (2.428, 0.4613, 0.09803), (2.398, 0.4793, 0.135), (2.377, 0.4819, 0.181), (2.421, 0.5146, 0.2526), (2.425, 0.488, 0.2956), (2.443, 0.4525, 0.3272), (2.471, 0.4136, 0.3427), (2.506, 0.3771, 0.3396), (2.543, 0.3487, 0.3185), (2.575, 0.3325, 0.2825), (2.597, 0.3312, 0.2372), (2.607, 0.3449, 0.1894), (2.603, 0.3715, 0.1464), (2.586, 0.407, 0.1148), (2.557, 0.446, 0.09934), (2.522, 0.4824, 0.1024), (2.486, 0.5109, 0.1235), (2.454, 0.527, 0.1595), (2.431, 0.5283, 0.2048), (2.472, 0.565, 0.2786), (2.476, 0.5387, 0.3217), (2.495, 0.5043, 0.3539), (2.526, 0.4672, 0.3703), (2.563, 0.4329, 0.3683), (2.602, 0.4067, 0.3484), (2.635, 0.3926, 0.3134), (2.66, 0.3928, 0.2688), (2.67, 0.4071, 0.2214), (2.666, 0.4334, 0.1782), (2.647, 0.4678, 0.146), (2.617, 0.5049, 0.1297), (2.579, 0.5392, 0.1316), (2.541, 0.5654, 0.1516), (2.507, 0.5795, 0.1865), (2.483, 0.5794, 0.2311), (2.521, 0.6205, 0.3071), (2.525, 0.5945, 0.3504), (2.545, 0.5613, 0.3832), (2.577, 0.526, 0.4005), (2.617, 0.4941, 0.3998), (2.657, 0.4703, 0.381), (2.693, 0.4583, 0.3472), (2.719, 0.4599, 0.3034), (2.73, 0.4749, 0.2562), (2.725, 0.501, 0.213), (2.706, 0.5342, 0.1802), (2.673, 0.5694, 0.1628), (2.634, 0.6014, 0.1636), (2.593, 0.6251, 0.1823), (2.558, 0.6371, 0.2161), (2.532, 0.6355, 0.26), (2.567, 0.6815, 0.3385), (2.572, 0.6557, 0.3819), (2.593, 0.6237, 0.4153), (2.627, 0.5904, 0.4336), (2.668, 0.5609, 0.4341), (2.71, 0.5396, 0.4167), (2.748, 0.5298, 0.3839), (2.775, 0.5329, 0.3409), (2.786, 0.5486, 0.2941), (2.781, 0.5744, 0.2507), (2.761, 0.6064, 0.2173), (2.727, 0.6397, 0.199), (2.686, 0.6692, 0.1985), (2.643, 0.6905, 0.2159), (2.606, 0.7003, 0.2487), (2.579, 0.6972, 0.2917), (2.612, 0.7484, 0.3729), (2.617, 0.7229, 0.4164), (2.638, 0.6922, 0.4505), (2.673, 0.6608, 0.4698), (2.716, 0.6337, 0.4716), (2.76, 0.6149, 0.4554), (2.799, 0.6073, 0.4238), (2.827, 0.612, 0.3816), (2.839, 0.6284, 0.3352), (2.834, 0.6539, 0.2916), (2.812, 0.6846, 0.2576), (2.777, 0.716, 0.2382), (2.735, 0.7431, 0.2365), (2.69, 0.7619, 0.2526), (2.651, 0.7695, 0.2842), (2.624, 0.7648, 0.3265), (2.653, 0.8218, 0.4106), (2.658, 0.7966, 0.4543), (2.681, 0.767, 0.489), (2.717, 0.7377, 0.5093), (2.761, 0.7129, 0.5123), (2.806, 0.6966, 0.4974), (2.847, 0.6912, 0.467), (2.875, 0.6975, 0.4255), (2.888, 0.7145, 0.3795), (2.883, 0.7397, 0.3358), (2.86, 0.7693, 0.3011), (2.824, 0.7986, 0.2807), (2.78, 0.8234, 0.2777), (2.735, 0.8397, 0.2926), (2.694, 0.8451, 0.3231), (2.666, 0.8388, 0.3645), (2.692, 0.902, 0.4519), (2.697, 0.8771, 0.4957), (2.72, 0.8487, 0.531), (2.757, 0.8213, 0.5523), (2.802, 0.7989, 0.5565), (2.849, 0.785, 0.5429), (2.891, 0.7817, 0.5135), (2.92, 0.7895, 0.4729), (2.933, 0.8072, 0.4271), (2.927, 0.8322, 0.3833), (2.905, 0.8605, 0.348), (2.868, 0.888, 0.3267), (2.822, 0.9104, 0.3225), (2.775, 0.9243, 0.3361), (2.734, 0.9276, 0.3655), (2.705, 0.9197, 0.4061), (2.728, 0.9896, 0.4969), (2.733, 0.9649, 0.5409), (2.757, 0.9377, 0.5767), (2.794, 0.9121, 0.599), (2.841, 0.892, 0.6044), (2.888, 0.8804, 0.592), (2.93, 0.8792, 0.5636), (2.96, 0.8884, 0.5237), (2.974, 0.9068, 0.4784), (2.968, 0.9315, 0.4344), (2.945, 0.9587, 0.3985), (2.907, 0.9843, 0.3762), (2.861, 1.004, 0.3709), (2.813, 1.016, 0.3833), (2.771, 1.017, 0.4116), (2.741, 1.008, 0.4515), (2.76, 1.085, 0.5459), (2.766, 1.06, 0.59), (2.79, 1.034, 0.6265), (2.828, 1.01, 0.6497), (2.875, 0.9925, 0.6561), (2.924, 0.9832, 0.6448), (2.966, 0.9839, 0.6175), (2.997, 0.9946, 0.5783), (3.01, 1.014, 0.5333), (3.005, 1.038, 0.4892), (2.981, 1.064, 0.4527), (2.943, 1.088, 0.4295), (2.896, 1.106, 0.4231), (2.847, 1.115, 0.4344), (2.804, 1.115, 0.4617), (2.774, 1.104, 0.5008), (2.79, 1.188, 0.5991), (2.795, 1.164, 0.6434), (2.819, 1.139, 0.6803), (2.858, 1.117, 0.7044), (2.905, 1.101, 0.7119), (2.955, 1.094, 0.7017), (2.998, 1.096, 0.6753), (3.029, 1.108, 0.6368), (3.042, 1.128, 0.5921), (3.037, 1.152, 0.5478), (3.013, 1.177, 0.5109), (2.974, 1.199, 0.4868), (2.926, 1.215, 0.4793), (2.877, 1.223, 0.4895), (2.834, 1.22, 0.5159), (2.803, 1.208, 0.5544), (2.815, 1.301, 0.6568), (2.821, 1.277, 0.7012), (2.845, 1.252, 0.7386), (2.884, 1.232, 0.7635), (2.932, 1.218, 0.772), (2.982, 1.213, 0.7628), (3.025, 1.217, 0.7373), (3.056, 1.23, 0.6994), (3.07, 1.25, 0.655), (3.064, 1.274, 0.6106), (3.04, 1.298, 0.5731), (3.001, 1.319, 0.5483), (2.953, 1.333, 0.5398), (2.903, 1.338, 0.549), (2.86, 1.334, 0.5745), (2.829, 1.321, 0.6123), (2.836, 1.422, 0.7191), (2.842, 1.398, 0.7636), (2.866, 1.375, 0.8015), (2.906, 1.356, 0.8271), (2.954, 1.343, 0.8365), (3.004, 1.34, 0.8282), (3.048, 1.346, 0.8036), (3.079, 1.36, 0.7663), (3.093, 1.381, 0.7221), (3.087, 1.405, 0.6776), (3.063, 1.428, 0.6397), (3.024, 1.447, 0.6141), (2.975, 1.459, 0.6047), (2.925, 1.463, 0.613), (2.881, 1.457, 0.6376), (2.85, 1.442, 0.6749), (2.853, 1.552, 0.7863), (2.859, 1.529, 0.8308), (2.884, 1.506, 0.8692), (2.923, 1.488, 0.8955), (2.972, 1.478, 0.9057), (3.022, 1.476, 0.8983), (3.066, 1.484, 0.8745), (3.097, 1.499, 0.8378), (3.111, 1.52, 0.7938), (3.105, 1.544, 0.7492), (3.081, 1.566, 0.7109), (3.041, 1.584, 0.6846), (2.993, 1.595, 0.6743), (2.943, 1.596, 0.6817), (2.899, 1.589, 0.7056), (2.867, 1.573, 0.7423), (2.866, 1.693, 0.8585), (2.872, 1.669, 0.9032), (2.896, 1.648, 0.9419), (2.936, 1.631, 0.9688), (2.984, 1.622, 0.9798), (3.035, 1.622, 0.9733), (3.079, 1.631, 0.9501), (3.11, 1.647, 0.9139), (3.124, 1.669, 0.8701), (3.119, 1.692, 0.8255), (3.094, 1.714, 0.7868), (3.054, 1.73, 0.7598), (3.006, 1.739, 0.7488), (2.955, 1.739, 0.7554), (2.911, 1.731, 0.7785), (2.88, 1.714, 0.8147), (2.873, 1.843, 0.936), (2.879, 1.82, 0.9808), (2.904, 1.799, 1.02), (2.944, 1.784, 1.047), (2.992, 1.776, 1.059), (3.043, 1.777, 1.053), (3.087, 1.788, 1.031), (3.119, 1.805, 0.995), (3.132, 1.827, 0.9515), (3.127, 1.85, 0.9067), (3.102, 1.871, 0.8676), (3.062, 1.886, 0.8401), (3.014, 1.894, 0.8284), (2.963, 1.893, 0.8342), (2.919, 1.883, 0.8567), (2.887, 1.865, 0.8925), (2.876, 2.005, 1.019), (2.882, 1.982, 1.064), (2.906, 1.962, 1.103), (2.946, 1.947, 1.131), (2.995, 1.941, 1.144), (3.045, 1.943, 1.139), (3.09, 1.955, 1.117), (3.121, 1.973, 1.081), (3.135, 1.995, 1.038), (3.129, 2.018, 0.9932), (3.105, 2.038, 0.9538), (3.065, 2.053, 0.9257), (3.016, 2.059, 0.9133), (2.966, 2.057, 0.9184), (2.922, 2.045, 0.9403), (2.89, 2.027, 0.9757)], [], [(0, 16, 31, 15), (1, 17, 16, 0), (2, 18, 17, 1), (3, 19, 18, 2), (4, 20, 19, 3), (5, 21, 20, 4), (6, 22, 21, 5), (7, 23, 22, 6), (8, 24, 23, 7), (9, 25, 24, 8), (10, 26, 25, 9), (11, 27, 26, 10), (12, 28, 27, 11), (13, 29, 28, 12), (14, 30, 29, 13), (15, 31, 30, 14), (16, 32, 47, 31), (17, 33, 32, 16), (18, 34, 33, 17), (19, 35, 34, 18), (20, 36, 35, 19), (21, 37, 36, 20), (22, 38, 37, 21), (23, 39, 38, 22), (24, 40, 39, 23), (25, 41, 40, 24), (26, 42, 41, 25), (27, 43, 42, 26), (28, 44, 43, 27), (29, 45, 44, 28), (30, 46, 45, 29), (31, 47, 46, 30), (32, 48, 63, 47), (33, 49, 48, 32), (34, 50, 49, 33), (35, 51, 50, 34), (36, 52, 51, 35), (37, 53, 52, 36), (38, 54, 53, 37), (39, 55, 54, 38), (40, 56, 55, 39), (41, 57, 56, 40), (42, 58, 57, 41), (43, 59, 58, 42), (44, 60, 59, 43), (45, 61, 60, 44), (46, 62, 61, 45), (47, 63, 62, 46), (48, 64, 79, 63), (49, 65, 64, 48), (50, 66, 65, 49), (51, 67, 66, 50), (52, 68, 67, 51), (53, 69, 68, 52), (54, 70, 69, 53), (55, 71, 70, 54), (56, 72, 71, 55), (57, 73, 72, 56), (58, 74, 73, 57), (59, 75, 74, 58), (60, 76, 75, 59), (61, 77, 76, 60), (62, 78, 77, 61), (63, 79, 78, 62), (64, 80, 95, 79), (65, 81, 80, 64), (66, 82, 81, 65), (67, 83, 82, 66), (68, 84, 83, 67), (69, 85, 84, 68), (70, 86, 85, 69), (71, 87, 86, 70), (72, 88, 87, 71), (73, 89, 88, 72), (74, 90, 89, 73), (75, 91, 90, 74), (76, 92, 91, 75), (77, 93, 92, 76), (78, 94, 93, 77), (79, 95, 94, 78), (80, 96, 111, 95), (81, 97, 96, 80), (82, 98, 97, 81), (83, 99, 98, 82), (84, 100, 99, 83), (85, 101, 100, 84), (86, 102, 101, 85), (87, 103, 102, 86), (88, 104, 103, 87), (89, 105, 104, 88), (90, 106, 105, 89), (91, 107, 106, 90), (92, 108, 107, 91), (93, 109, 108, 92), (94, 110, 109, 93), (95, 111, 110, 94), (96, 112, 127, 111), (97, 113, 112, 96), (98, 114, 113, 97), (99, 115, 114, 98), (100, 116, 115, 99), (101, 117, 116, 100), (102, 118, 117, 101), (103, 119, 118, 102), (104, 120, 119, 103), (105, 121, 120, 104), (106, 122, 121, 105), (107, 123, 122, 106), (108, 124, 123, 107), (109, 125, 124, 108), (110, 126, 125, 109), (111, 127, 126, 110), (112, 128, 143, 127), (113, 129, 128, 112), (114, 130, 129, 113), (115, 131, 130, 114), (116, 132, 131, 115), (117, 133, 132, 116), (118, 134, 133, 117), (119, 135, 134, 118), (120, 136, 135, 119), (121, 137, 136, 120), (122, 138, 137, 121), (123, 139, 138, 122), (124, 140, 139, 123), (125, 141, 140, 124), (126, 142, 141, 125), (127, 143, 142, 126), (128, 144, 159, 143), (129, 145, 144, 128), (130, 146, 145, 129), (131, 147, 146, 130), (132, 148, 147, 131), (133, 149, 148, 132), (134, 150, 149, 133), (135, 151, 150, 134), (136, 152, 151, 135), (137, 153, 152, 136), (138, 154, 153, 137), (139, 155, 154, 138), (140, 156, 155, 139), (141, 157, 156, 140), (142, 158, 157, 141), (143, 159, 158, 142), (144, 160, 175, 159), (145, 161, 160, 144), (146, 162, 161, 145), (147, 163, 162, 146), (148, 164, 163, 147), (149, 165, 164, 148), (150, 166, 165, 149), (151, 167, 166, 150), (152, 168, 167, 151), (153, 169, 168, 152), (154, 170, 169, 153), (155, 171, 170, 154), (156, 172, 171, 155), (157, 173, 172, 156), (158, 174, 173, 157), (159, 175, 174, 158), (160, 176, 191, 175), (161, 177, 176, 160), (162, 178, 177, 161), (163, 179, 178, 162), (164, 180, 179, 163), (165, 181, 180, 164), (166, 182, 181, 165), (167, 183, 182, 166), (168, 184, 183, 167), (169, 185, 184, 168), (170, 186, 185, 169), (171, 187, 186, 170), (172, 188, 187, 171), (173, 189, 188, 172), (174, 190, 189, 173), (175, 191, 190, 174), (176, 192, 207, 191), (177, 193, 192, 176), (178, 194, 193, 177), (179, 195, 194, 178), (180, 196, 195, 179), (181, 197, 196, 180), (182, 198, 197, 181), (183, 199, 198, 182), (184, 200, 199, 183), (185, 201, 200, 184), (186, 202, 201, 185), (187, 203, 202, 186), (188, 204, 203, 187), (189, 205, 204, 188), (190, 206, 205, 189), (191, 207, 206, 190), (192, 208, 223, 207), (193, 209, 208, 192), (194, 210, 209, 193), (195, 211, 210, 194), (196, 212, 211, 195), (197, 213, 212, 196), (198, 214, 213, 197), (199, 215, 214, 198), (200, 216, 215, 199), (201, 217, 216, 200), (202, 218, 217, 201), (203, 219, 218, 202), (204, 220, 219, 203), (205, 221, 220, 204), (206, 222, 221, 205), (207, 223, 222, 206), (208, 224, 239, 223), (209, 225, 224, 208), (210, 226, 225, 209), (211, 227, 226, 210), (212, 228, 227, 211), (213, 229, 228, 212), (214, 230, 229, 213), (215, 231, 230, 214), (216, 232, 231, 215), (217, 233, 232, 216), (218, 234, 233, 217), (219, 235, 234, 218), (220, 236, 235, 219), (221, 237, 236, 220), (222, 238, 237, 221), (223, 239, 238, 222), (224, 240, 255, 239), (225, 241, 240, 224), (226, 242, 241, 225), (227, 243, 242, 226), (228, 244, 243, 227), (229, 245, 244, 228), (230, 246, 245, 229), (231, 247, 246, 230), (232, 248, 247, 231), (233, 249, 248, 232), (234, 250, 249, 233), (235, 251, 250, 234), (236, 252, 251, 235), (237, 253, 252, 236), (238, 254, 253, 237), (239, 255, 254, 238), (240, 256, 271, 255), (241, 257, 256, 240), (242, 258, 257, 241), (243, 259, 258, 242), (244, 260, 259, 243), (245, 261, 260, 244), (246, 262, 261, 245), (247, 263, 262, 246), (248, 264, 263, 247), (249, 265, 264, 248), (250, 266, 265, 249), (251, 267, 266, 250), (252, 268, 267, 251), (253, 269, 268, 252), (254, 270, 269, 253), (255, 271, 270, 254), (256, 272, 287, 271), (257, 273, 272, 256), (258, 274, 273, 257), (259, 275, 274, 258), (260, 276, 275, 259), (261, 277, 276, 260), (262, 278, 277, 261), (263, 279, 278, 262), (264, 280, 279, 263), (265, 281, 280, 264), (266, 282, 281, 265), (267, 283, 282, 266), (268, 284, 283, 267), (269, 285, 284, 268), (270, 286, 285, 269), (271, 287, 286, 270), (272, 288, 303, 287), (273, 289, 288, 272), (274, 290, 289, 273), (275, 291, 290, 274), (276, 292, 291, 275), (277, 293, 292, 276), (278, 294, 293, 277), (279, 295, 294, 278), (280, 296, 295, 279), (281, 297, 296, 280), (282, 298, 297, 281), (283, 299, 298, 282), (284, 300, 299, 283), (285, 301, 300, 284), (286, 302, 301, 285), (287, 303, 302, 286), (288, 304, 319, 303), (289, 305, 304, 288), (290, 306, 305, 289), (291, 307, 306, 290), (292, 308, 307, 291), (293, 309, 308, 292), (294, 310, 309, 293), (295, 311, 310, 294), (296, 312, 311, 295), (297, 313, 312, 296), (298, 314, 313, 297), (299, 315, 314, 298), (300, 316, 315, 299), (301, 317, 316, 300), (302, 318, 317, 301), (303, 319, 318, 302), (304, 320, 335, 319), (305, 321, 320, 304), (306, 322, 321, 305), (307, 323, 322, 306), (308, 324, 323, 307), (309, 325, 324, 308), (310, 326, 325, 309), (311, 327, 326, 310), (312, 328, 327, 311), (313, 329, 328, 312), (314, 330, 329, 313), (315, 331, 330, 314), (316, 332, 331, 315), (317, 333, 332, 316), (318, 334, 333, 317), (319, 335, 334, 318), (320, 336, 351, 335), (321, 337, 336, 320), (322, 338, 337, 321), (323, 339, 338, 322), (324, 340, 339, 323), (325, 341, 340, 324), (326, 342, 341, 325), (327, 343, 342, 326), (328, 344, 343, 327), (329, 345, 344, 328), (330, 346, 345, 329), (331, 347, 346, 330), (332, 348, 347, 331), (333, 349, 348, 332), (334, 350, 349, 333), (335, 351, 350, 334), (336, 352, 367, 351), (337, 353, 352, 336), (338, 354, 353, 337), (339, 355, 354, 338), (340, 356, 355, 339), (341, 357, 356, 340), (342, 358, 357, 341), (343, 359, 358, 342), (344, 360, 359, 343), (345, 361, 360, 344), (346, 362, 361, 345), (347, 363, 362, 346), (348, 364, 363, 347), (349, 365, 364, 348), (350, 366, 365, 349), (351, 367, 366, 350), (352, 368, 383, 367), (353, 369, 368, 352), (354, 370, 369, 353), (355, 371, 370, 354), (356, 372, 371, 355), (357, 373, 372, 356), (358, 374, 373, 357), (359, 375, 374, 358), (360, 376, 375, 359), (361, 377, 376, 360), (362, 378, 377, 361), (363, 379, 378, 362), (364, 380, 379, 363), (365, 381, 380, 364), (366, 382, 381, 365), (367, 383, 382, 366), (368, 384, 399, 383), (369, 385, 384, 368), (370, 386, 385, 369), (371, 387, 386, 370), (372, 388, 387, 371), (373, 389, 388, 372), (374, 390, 389, 373), (375, 391, 390, 374), (376, 392, 391, 375), (377, 393, 392, 376), (378, 394, 393, 377), (379, 395, 394, 378), (380, 396, 395, 379), (381, 397, 396, 380), (382, 398, 397, 381), (383, 399, 398, 382), (384, 400, 415, 399), (385, 401, 400, 384), (386, 402, 401, 385), (387, 403, 402, 386), (388, 404, 403, 387), (389, 405, 404, 388), (390, 406, 405, 389), (391, 407, 406, 390), (392, 408, 407, 391), (393, 409, 408, 392), (394, 410, 409, 393), (395, 411, 410, 394), (396, 412, 411, 395), (397, 413, 412, 396), (398, 414, 413, 397), (399, 415, 414, 398), (400, 416, 431, 415), (401, 417, 416, 400), (402, 418, 417, 401), (403, 419, 418, 402), (404, 420, 419, 403), (405, 421, 420, 404), (406, 422, 421, 405), (407, 423, 422, 406), (408, 424, 423, 407), (409, 425, 424, 408), (410, 426, 425, 409), (411, 427, 426, 410), (412, 428, 427, 411), (413, 429, 428, 412), (414, 430, 429, 413), (415, 431, 430, 414), (416, 432, 447, 431), (417, 433, 432, 416), (418, 434, 433, 417), (419, 435, 434, 418), (420, 436, 435, 419), (421, 437, 436, 420), (422, 438, 437, 421), (423, 439, 438, 422), (424, 440, 439, 423), (425, 441, 440, 424), (426, 442, 441, 425), (427, 443, 442, 426), (428, 444, 443, 427), (429, 445, 444, 428), (430, 446, 445, 429), (431, 447, 446, 430), (432, 448, 463, 447), (433, 449, 448, 432), (434, 450, 449, 433), (435, 451, 450, 434), (436, 452, 451, 435), (437, 453, 452, 436), (438, 454, 453, 437), (439, 455, 454, 438), (440, 456, 455, 439), (441, 457, 456, 440), (442, 458, 457, 441), (443, 459, 458, 442), (444, 460, 459, 443), (445, 461, 460, 444), (446, 462, 461, 445), (447, 463, 462, 446), (448, 464, 479, 463), (449, 465, 464, 448), (450, 466, 465, 449), (451, 467, 466, 450), (452, 468, 467, 451), (453, 469, 468, 452), (454, 470, 469, 453), (455, 471, 470, 454), (456, 472, 471, 455), (457, 473, 472, 456), (458, 474, 473, 457), (459, 475, 474, 458), (460, 476, 475, 459), (461, 477, 476, 460), (462, 478, 477, 461), (463, 479, 478, 462), (464, 480, 495, 479), (465, 481, 480, 464), (466, 482, 481, 465), (467, 483, 482, 466), (468, 484, 483, 467), (469, 485, 484, 468), (470, 486, 485, 469), (471, 487, 486, 470), (472, 488, 487, 471), (473, 489, 488, 472), (474, 490, 489, 473), (475, 491, 490, 474), (476, 492, 491, 475), (477, 493, 492, 476), (478, 494, 493, 477), (479, 495, 494, 478), (480, 496, 511, 495), (481, 497, 496, 480), (482, 498, 497, 481), (483, 499, 498, 482), (484, 500, 499, 483), (485, 501, 500, 484), (486, 502, 501, 485), (487, 503, 502, 486), (488, 504, 503, 487), (489, 505, 504, 488), (490, 506, 505, 489), (491, 507, 506, 490), (492, 508, 507, 491), (493, 509, 508, 492), (494, 510, 509, 493), (495, 511, 510, 494), (496, 512, 527, 511), (497, 513, 512, 496), (498, 514, 513, 497), (499, 515, 514, 498), (500, 516, 515, 499), (501, 517, 516, 500), (502, 518, 517, 501), (503, 519, 518, 502), (504, 520, 519, 503), (505, 521, 520, 504), (506, 522, 521, 505), (507, 523, 522, 506), (508, 524, 523, 507), (509, 525, 524, 508), (510, 526, 525, 509), (511, 527, 526, 510), (512, 528, 543, 527), (513, 529, 528, 512), (514, 530, 529, 513), (515, 531, 530, 514), (516, 532, 531, 515), (517, 533, 532, 516), (518, 534, 533, 517), (519, 535, 534, 518), (520, 536, 535, 519), (521, 537, 536, 520), (522, 538, 537, 521), (523, 539, 538, 522), (524, 540, 539, 523), (525, 541, 540, 524), (526, 542, 541, 525), (527, 543, 542, 526), (528, 544, 559, 543), (529, 545, 544, 528), (530, 546, 545, 529), (531, 547, 546, 530), (532, 548, 547, 531), (533, 549, 548, 532), (534, 550, 549, 533), (535, 551, 550, 534), (536, 552, 551, 535), (537, 553, 552, 536), (538, 554, 553, 537), (539, 555, 554, 538), (540, 556, 555, 539), (541, 557, 556, 540), (542, 558, 557, 541), (543, 559, 558, 542), (544, 560, 575, 559), (545, 561, 560, 544), (546, 562, 561, 545), (547, 563, 562, 546), (548, 564, 563, 547), (549, 565, 564, 548), (550, 566, 565, 549), (551, 567, 566, 550), (552, 568, 567, 551), (553, 569, 568, 552), (554, 570, 569, 553), (555, 571, 570, 554), (556, 572, 571, 555), (557, 573, 572, 556), (558, 574, 573, 557), (559, 575, 574, 558), (560, 576, 591, 575), (561, 577, 576, 560), (562, 578, 577, 561), (563, 579, 578, 562), (564, 580, 579, 563), (565, 581, 580, 564), (566, 582, 581, 565), (567, 583, 582, 566), (568, 584, 583, 567), (569, 585, 584, 568), (570, 586, 585, 569), (571, 587, 586, 570), (572, 588, 587, 571), (573, 589, 588, 572), (574, 590, 589, 573), (575, 591, 590, 574), (576, 592, 607, 591), (577, 593, 592, 576), (578, 594, 593, 577), (579, 595, 594, 578), (580, 596, 595, 579), (581, 597, 596, 580), (582, 598, 597, 581), (583, 599, 598, 582), (584, 600, 599, 583), (585, 601, 600, 584), (586, 602, 601, 585), (587, 603, 602, 586), (588, 604, 603, 587), (589, 605, 604, 588), (590, 606, 605, 589), (591, 607, 606, 590), (592, 608, 623, 607), (593, 609, 608, 592), (594, 610, 609, 593), (595, 611, 610, 594), (596, 612, 611, 595), (597, 613, 612, 596), (598, 614, 613, 597), (599, 615, 614, 598), (600, 616, 615, 599), (601, 617, 616, 600), (602, 618, 617, 601), (603, 619, 618, 602), (604, 620, 619, 603), (605, 621, 620, 604), (606, 622, 621, 605), (607, 623, 622, 606), (608, 624, 639, 623), (609, 625, 624, 608), (610, 626, 625, 609), (611, 627, 626, 610), (612, 628, 627, 611), (613, 629, 628, 612), (614, 630, 629, 613), (615, 631, 630, 614), (616, 632, 631, 615), (617, 633, 632, 616), (618, 634, 633, 617), (619, 635, 634, 618), (620, 636, 635, 619), (621, 637, 636, 620), (622, 638, 637, 621), (623, 639, 638, 622), (624, 640, 655, 639), (625, 641, 640, 624), (626, 642, 641, 625), (627, 643, 642, 626), (628, 644, 643, 627), (629, 645, 644, 628), (630, 646, 645, 629), (631, 647, 646, 630), (632, 648, 647, 631), (633, 649, 648, 632), (634, 650, 649, 633), (635, 651, 650, 634), (636, 652, 651, 635), (637, 653, 652, 636), (638, 654, 653, 637), (639, 655, 654, 638), (640, 656, 671, 655), (641, 657, 656, 640), (642, 658, 657, 641), (643, 659, 658, 642), (644, 660, 659, 643), (645, 661, 660, 644), (646, 662, 661, 645), (647, 663, 662, 646), (648, 664, 663, 647), (649, 665, 664, 648), (650, 666, 665, 649), (651, 667, 666, 650), (652, 668, 667, 651), (653, 669, 668, 652), (654, 670, 669, 653), (655, 671, 670, 654), (656, 672, 687, 671), (657, 673, 672, 656), (658, 674, 673, 657), (659, 675, 674, 658), (660, 676, 675, 659), (661, 677, 676, 660), (662, 678, 677, 661), (663, 679, 678, 662), (664, 680, 679, 663), (665, 681, 680, 664), (666, 682, 681, 665), (667, 683, 682, 666), (668, 684, 683, 667), (669, 685, 684, 668), (670, 686, 685, 669), (671, 687, 686, 670), (672, 688, 703, 687), (673, 689, 688, 672), (674, 690, 689, 673), (675, 691, 690, 674), (676, 692, 691, 675), (677, 693, 692, 676), (678, 694, 693, 677), (679, 695, 694, 678), (680, 696, 695, 679), (681, 697, 696, 680), (682, 698, 697, 681), (683, 699, 698, 682), (684, 700, 699, 683), (685, 701, 700, 684), (686, 702, 701, 685), (687, 703, 702, 686), (688, 704, 719, 703), (689, 705, 704, 688), (690, 706, 705, 689), (691, 707, 706, 690), (692, 708, 707, 691), (693, 709, 708, 692), (694, 710, 709, 693), (695, 711, 710, 694), (696, 712, 711, 695), (697, 713, 712, 696), (698, 714, 713, 697), (699, 715, 714, 698), (700, 716, 715, 699), (701, 717, 716, 700), (702, 718, 717, 701), (703, 719, 718, 702), (704, 720, 735, 719), (705, 721, 720, 704), (706, 722, 721, 705), (707, 723, 722, 706), (708, 724, 723, 707), (709, 725, 724, 708), (710, 726, 725, 709), (711, 727, 726, 710), (712, 728, 727, 711), (713, 729, 728, 712), (714, 730, 729, 713), (715, 731, 730, 714), (716, 732, 731, 715), (717, 733, 732, 716), (718, 734, 733, 717), (719, 735, 734, 718), (720, 736, 751, 735), (721, 737, 736, 720), (722, 738, 737, 721), (723, 739, 738, 722), (724, 740, 739, 723), (725, 741, 740, 724), (726, 742, 741, 725), (727, 743, 742, 726), (728, 744, 743, 727), (729, 745, 744, 728), (730, 746, 745, 729), (731, 747, 746, 730), (732, 748, 747, 731), (733, 749, 748, 732), (734, 750, 749, 733), (735, 751, 750, 734), (736, 752, 767, 751), (737, 753, 752, 736), (738, 754, 753, 737), (739, 755, 754, 738), (740, 756, 755, 739), (741, 757, 756, 740), (742, 758, 757, 741), (743, 759, 758, 742), (744, 760, 759, 743), (745, 761, 760, 744), (746, 762, 761, 745), (747, 763, 762, 746), (748, 764, 763, 747), (749, 765, 764, 748), (750, 766, 765, 749), (751, 767, 766, 750), (768, 783, 799, 784), (769, 768, 784, 785), (770, 769, 785, 786), (771, 770, 786, 787), (772, 771, 787, 788), (773, 772, 788, 789), (774, 773, 789, 790), (775, 774, 790, 791), (776, 775, 791, 792), (777, 776, 792, 793), (778, 777, 793, 794), (779, 778, 794, 795), (780, 779, 795, 796), (781, 780, 796, 797), (782, 781, 797, 798), (783, 782, 798, 799), (784, 799, 815, 800), (785, 784, 800, 801), (786, 785, 801, 802), (787, 786, 802, 803), (788, 787, 803, 804), (789, 788, 804, 805), (790, 789, 805, 806), (791, 790, 806, 807), (792, 791, 807, 808), (793, 792, 808, 809), (794, 793, 809, 810), (795, 794, 810, 811), (796, 795, 811, 812), (797, 796, 812, 813), (798, 797, 813, 814), (799, 798, 814, 815), (800, 815, 831, 816), (801, 800, 816, 817), (802, 801, 817, 818), (803, 802, 818, 819), (804, 803, 819, 820), (805, 804, 820, 821), (806, 805, 821, 822), (807, 806, 822, 823), (808, 807, 823, 824), (809, 808, 824, 825), (810, 809, 825, 826), (811, 810, 826, 827), (812, 811, 827, 828), (813, 812, 828, 829), (814, 813, 829, 830), (815, 814, 830, 831), (816, 831, 847, 832), (817, 816, 832, 833), (818, 817, 833, 834), (819, 818, 834, 835), (820, 819, 835, 836), (821, 820, 836, 837), (822, 821, 837, 838), (823, 822, 838, 839), (824, 823, 839, 840), (825, 824, 840, 841), (826, 825, 841, 842), (827, 826, 842, 843), (828, 827, 843, 844), (829, 828, 844, 845), (830, 829, 845, 846), (831, 830, 846, 847), (832, 847, 863, 848), (833, 832, 848, 849), (834, 833, 849, 850), (835, 834, 850, 851), (836, 835, 851, 852), (837, 836, 852, 853), (838, 837, 853, 854), (839, 838, 854, 855), (840, 839, 855, 856), (841, 840, 856, 857), (842, 841, 857, 858), (843, 842, 858, 859), (844, 843, 859, 860), (845, 844, 860, 861), (846, 845, 861, 862), (847, 846, 862, 863), (848, 863, 879, 864), (849, 848, 864, 865), (850, 849, 865, 866), (851, 850, 866, 867), (852, 851, 867, 868), (853, 852, 868, 869), (854, 853, 869, 870), (855, 854, 870, 871), (856, 855, 871, 872), (857, 856, 872, 873), (858, 857, 873, 874), (859, 858, 874, 875), (860, 859, 875, 876), (861, 860, 876, 877), (862, 861, 877, 878), (863, 862, 878, 879), (864, 879, 895, 880), (865, 864, 880, 881), (866, 865, 881, 882), (867, 866, 882, 883), (868, 867, 883, 884), (869, 868, 884, 885), (870, 869, 885, 886), (871, 870, 886, 887), (872, 871, 887, 888), (873, 872, 888, 889), (874, 873, 889, 890), (875, 874, 890, 891), (876, 875, 891, 892), (877, 876, 892, 893), (878, 877, 893, 894), (879, 878, 894, 895), (880, 895, 911, 896), (881, 880, 896, 897), (882, 881, 897, 898), (883, 882, 898, 899), (884, 883, 899, 900), (885, 884, 900, 901), (886, 885, 901, 902), (887, 886, 902, 903), (888, 887, 903, 904), (889, 888, 904, 905), (890, 889, 905, 906), (891, 890, 906, 907), (892, 891, 907, 908), (893, 892, 908, 909), (894, 893, 909, 910), (895, 894, 910, 911), (896, 911, 927, 912), (897, 896, 912, 913), (898, 897, 913, 914), (899, 898, 914, 915), (900, 899, 915, 916), (901, 900, 916, 917), (902, 901, 917, 918), (903, 902, 918, 919), (904, 903, 919, 920), (905, 904, 920, 921), (906, 905, 921, 922), (907, 906, 922, 923), (908, 907, 923, 924), (909, 908, 924, 925), (910, 909, 925, 926), (911, 910, 926, 927), (912, 927, 943, 928), (913, 912, 928, 929), (914, 913, 929, 930), (915, 914, 930, 931), (916, 915, 931, 932), (917, 916, 932, 933), (918, 917, 933, 934), (919, 918, 934, 935), (920, 919, 935, 936), (921, 920, 936, 937), (922, 921, 937, 938), (923, 922, 938, 939), (924, 923, 939, 940), (925, 924, 940, 941), (926, 925, 941, 942), (927, 926, 942, 943), (928, 943, 959, 944), (929, 928, 944, 945), (930, 929, 945, 946), (931, 930, 946, 947), (932, 931, 947, 948), (933, 932, 948, 949), (934, 933, 949, 950), (935, 934, 950, 951), (936, 935, 951, 952), (937, 936, 952, 953), (938, 937, 953, 954), (939, 938, 954, 955), (940, 939, 955, 956), (941, 940, 956, 957), (942, 941, 957, 958), (943, 942, 958, 959), (944, 959, 975, 960), (945, 944, 960, 961), (946, 945, 961, 962), (947, 946, 962, 963), (948, 947, 963, 964), (949, 948, 964, 965), (950, 949, 965, 966), (951, 950, 966, 967), (952, 951, 967, 968), (953, 952, 968, 969), (954, 953, 969, 970), (955, 954, 970, 971), (956, 955, 971, 972), (957, 956, 972, 973), (958, 957, 973, 974), (959, 958, 974, 975), (960, 975, 991, 976), (961, 960, 976, 977), (962, 961, 977, 978), (963, 962, 978, 979), (964, 963, 979, 980), (965, 964, 980, 981), (966, 965, 981, 982), (967, 966, 982, 983), (968, 967, 983, 984), (969, 968, 984, 985), (970, 969, 985, 986), (971, 970, 986, 987), (972, 971, 987, 988), (973, 972, 988, 989), (974, 973, 989, 990), (975, 974, 990, 991), (976, 991, 1007, 992), (977, 976, 992, 993), (978, 977, 993, 994), (979, 978, 994, 995), (980, 979, 995, 996), (981, 980, 996, 997), (982, 981, 997, 998), (983, 982, 998, 999), (984, 983, 999, 1000), (985, 984, 1000, 1001), (986, 985, 1001, 1002), (987, 986, 1002, 1003), (988, 987, 1003, 1004), (989, 988, 1004, 1005), (990, 989, 1005, 1006), (991, 990, 1006, 1007), (992, 1007, 1023, 1008), (993, 992, 1008, 1009), (994, 993, 1009, 1010), (995, 994, 1010, 1011), (996, 995, 1011, 1012), (997, 996, 1012, 1013), (998, 997, 1013, 1014), (999, 998, 1014, 1015), (1000, 999, 1015, 1016), (1001, 1000, 1016, 1017), (1002, 1001, 1017, 1018), (1003, 1002, 1018, 1019), (1004, 1003, 1019, 1020), (1005, 1004, 1020, 1021), (1006, 1005, 1021, 1022), (1007, 1006, 1022, 1023), (1008, 1023, 1039, 1024), (1009, 1008, 1024, 1025), (1010, 1009, 1025, 1026), (1011, 1010, 1026, 1027), (1012, 1011, 1027, 1028), (1013, 1012, 1028, 1029), (1014, 1013, 1029, 1030), (1015, 1014, 1030, 1031), (1016, 1015, 1031, 1032), (1017, 1016, 1032, 1033), (1018, 1017, 1033, 1034), (1019, 1018, 1034, 1035), (1020, 1019, 1035, 1036), (1021, 1020, 1036, 1037), (1022, 1021, 1037, 1038), (1023, 1022, 1038, 1039), (1024, 1039, 1055, 1040), (1025, 1024, 1040, 1041), (1026, 1025, 1041, 1042), (1027, 1026, 1042, 1043), (1028, 1027, 1043, 1044), (1029, 1028, 1044, 1045), (1030, 1029, 1045, 1046), (1031, 1030, 1046, 1047), (1032, 1031, 1047, 1048), (1033, 1032, 1048, 1049), (1034, 1033, 1049, 1050), (1035, 1034, 1050, 1051), (1036, 1035, 1051, 1052), (1037, 1036, 1052, 1053), (1038, 1037, 1053, 1054), (1039, 1038, 1054, 1055), (1040, 1055, 1071, 1056), (1041, 1040, 1056, 1057), (1042, 1041, 1057, 1058), (1043, 1042, 1058, 1059), (1044, 1043, 1059, 1060), (1045, 1044, 1060, 1061), (1046, 1045, 1061, 1062), (1047, 1046, 1062, 1063), (1048, 1047, 1063, 1064), (1049, 1048, 1064, 1065), (1050, 1049, 1065, 1066), (1051, 1050, 1066, 1067), (1052, 1051, 1067, 1068), (1053, 1052, 1068, 1069), (1054, 1053, 1069, 1070), (1055, 1054, 1070, 1071), (1056, 1071, 1087, 1072), (1057, 1056, 1072, 1073), (1058, 1057, 1073, 1074), (1059, 1058, 1074, 1075), (1060, 1059, 1075, 1076), (1061, 1060, 1076, 1077), (1062, 1061, 1077, 1078), (1063, 1062, 1078, 1079), (1064, 1063, 1079, 1080), (1065, 1064, 1080, 1081), (1066, 1065, 1081, 1082), (1067, 1066, 1082, 1083), (1068, 1067, 1083, 1084), (1069, 1068, 1084, 1085), (1070, 1069, 1085, 1086), (1071, 1070, 1086, 1087), (1072, 1087, 1103, 1088), (1073, 1072, 1088, 1089), (1074, 1073, 1089, 1090), (1075, 1074, 1090, 1091), (1076, 1075, 1091, 1092), (1077, 1076, 1092, 1093), (1078, 1077, 1093, 1094), (1079, 1078, 1094, 1095), (1080, 1079, 1095, 1096), (1081, 1080, 1096, 1097), (1082, 1081, 1097, 1098), (1083, 1082, 1098, 1099), (1084, 1083, 1099, 1100), (1085, 1084, 1100, 1101), (1086, 1085, 1101, 1102), (1087, 1086, 1102, 1103), (1088, 1103, 1119, 1104), (1089, 1088, 1104, 1105), (1090, 1089, 1105, 1106), (1091, 1090, 1106, 1107), (1092, 1091, 1107, 1108), (1093, 1092, 1108, 1109), (1094, 1093, 1109, 1110), (1095, 1094, 1110, 1111), (1096, 1095, 1111, 1112), (1097, 1096, 1112, 1113), (1098, 1097, 1113, 1114), (1099, 1098, 1114, 1115), (1100, 1099, 1115, 1116), (1101, 1100, 1116, 1117), (1102, 1101, 1117, 1118), (1103, 1102, 1118, 1119), (1104, 1119, 1135, 1120), (1105, 1104, 1120, 1121), (1106, 1105, 1121, 1122), (1107, 1106, 1122, 1123), (1108, 1107, 1123, 1124), (1109, 1108, 1124, 1125), (1110, 1109, 1125, 1126), (1111, 1110, 1126, 1127), (1112, 1111, 1127, 1128), (1113, 1112, 1128, 1129), (1114, 1113, 1129, 1130), (1115, 1114, 1130, 1131), (1116, 1115, 1131, 1132), (1117, 1116, 1132, 1133), (1118, 1117, 1133, 1134), (1119, 1118, 1134, 1135), (1120, 1135, 1151, 1136), (1121, 1120, 1136, 1137), (1122, 1121, 1137, 1138), (1123, 1122, 1138, 1139), (1124, 1123, 1139, 1140), (1125, 1124, 1140, 1141), (1126, 1125, 1141, 1142), (1127, 1126, 1142, 1143), (1128, 1127, 1143, 1144), (1129, 1128, 1144, 1145), (1130, 1129, 1145, 1146), (1131, 1130, 1146, 1147), (1132, 1131, 1147, 1148), (1133, 1132, 1148, 1149), (1134, 1133, 1149, 1150), (1135, 1134, 1150, 1151), (1136, 1151, 1167, 1152), (1137, 1136, 1152, 1153), (1138, 1137, 1153, 1154), (1139, 1138, 1154, 1155), (1140, 1139, 1155, 1156), (1141, 1140, 1156, 1157), (1142, 1141, 1157, 1158), (1143, 1142, 1158, 1159), (1144, 1143, 1159, 1160), (1145, 1144, 1160, 1161), (1146, 1145, 1161, 1162), (1147, 1146, 1162, 1163), (1148, 1147, 1163, 1164), (1149, 1148, 1164, 1165), (1150, 1149, 1165, 1166), (1151, 1150, 1166, 1167), (1152, 1167, 1183, 1168), (1153, 1152, 1168, 1169), (1154, 1153, 1169, 1170), (1155, 1154, 1170, 1171), (1156, 1155, 1171, 1172), (1157, 1156, 1172, 1173), (1158, 1157, 1173, 1174), (1159, 1158, 1174, 1175), (1160, 1159, 1175, 1176), (1161, 1160, 1176, 1177), (1162, 1161, 1177, 1178), (1163, 1162, 1178, 1179), (1164, 1163, 1179, 1180), (1165, 1164, 1180, 1181), (1166, 1165, 1181, 1182), (1167, 1166, 1182, 1183), (1168, 1183, 1199, 1184), (1169, 1168, 1184, 1185), (1170, 1169, 1185, 1186), (1171, 1170, 1186, 1187), (1172, 1171, 1187, 1188), (1173, 1172, 1188, 1189), (1174, 1173, 1189, 1190), (1175, 1174, 1190, 1191), (1176, 1175, 1191, 1192), (1177, 1176, 1192, 1193), (1178, 1177, 1193, 1194), (1179, 1178, 1194, 1195), (1180, 1179, 1195, 1196), (1181, 1180, 1196, 1197), (1182, 1181, 1197, 1198), (1183, 1182, 1198, 1199), (1184, 1199, 1215, 1200), (1185, 1184, 1200, 1201), (1186, 1185, 1201, 1202), (1187, 1186, 1202, 1203), (1188, 1187, 1203, 1204), (1189, 1188, 1204, 1205), (1190, 1189, 1205, 1206), (1191, 1190, 1206, 1207), (1192, 1191, 1207, 1208), (1193, 1192, 1208, 1209), (1194, 1193, 1209, 1210), (1195, 1194, 1210, 1211), (1196, 1195, 1211, 1212), (1197, 1196, 1212, 1213), (1198, 1197, 1213, 1214), (1199, 1198, 1214, 1215), (1200, 1215, 1231, 1216), (1201, 1200, 1216, 1217), (1202, 1201, 1217, 1218), (1203, 1202, 1218, 1219), (1204, 1203, 1219, 1220), (1205, 1204, 1220, 1221), (1206, 1205, 1221, 1222), (1207, 1206, 1222, 1223), (1208, 1207, 1223, 1224), (1209, 1208, 1224, 1225), (1210, 1209, 1225, 1226), (1211, 1210, 1226, 1227), (1212, 1211, 1227, 1228), (1213, 1212, 1228, 1229), (1214, 1213, 1229, 1230), (1215, 1214, 1230, 1231), (1216, 1231, 1247, 1232), (1217, 1216, 1232, 1233), (1218, 1217, 1233, 1234), (1219, 1218, 1234, 1235), (1220, 1219, 1235, 1236), (1221, 1220, 1236, 1237), (1222, 1221, 1237, 1238), (1223, 1222, 1238, 1239), (1224, 1223, 1239, 1240), (1225, 1224, 1240, 1241), (1226, 1225, 1241, 1242), (1227, 1226, 1242, 1243), (1228, 1227, 1243, 1244), (1229, 1228, 1244, 1245), (1230, 1229, 1245, 1246), (1231, 1230, 1246, 1247), (1232, 1247, 1263, 1248), (1233, 1232, 1248, 1249), (1234, 1233, 1249, 1250), (1235, 1234, 1250, 1251), (1236, 1235, 1251, 1252), (1237, 1236, 1252, 1253), (1238, 1237, 1253, 1254), (1239, 1238, 1254, 1255), (1240, 1239, 1255, 1256), (1241, 1240, 1256, 1257), (1242, 1241, 1257, 1258), (1243, 1242, 1258, 1259), (1244, 1243, 1259, 1260), (1245, 1244, 1260, 1261), (1246, 1245, 1261, 1262), (1247, 1246, 1262, 1263), (1248, 1263, 1279, 1264), (1249, 1248, 1264, 1265), (1250, 1249, 1265, 1266), (1251, 1250, 1266, 1267), (1252, 1251, 1267, 1268), (1253, 1252, 1268, 1269), (1254, 1253, 1269, 1270), (1255, 1254, 1270, 1271), (1256, 1255, 1271, 1272), (1257, 1256, 1272, 1273), (1258, 1257, 1273, 1274), (1259, 1258, 1274, 1275), (1260, 1259, 1275, 1276), (1261, 1260, 1276, 1277), (1262, 1261, 1277, 1278), (1263, 1262, 1278, 1279), (1264, 1279, 1295, 1280), (1265, 1264, 1280, 1281), (1266, 1265, 1281, 1282), (1267, 1266, 1282, 1283), (1268, 1267, 1283, 1284), (1269, 1268, 1284, 1285), (1270, 1269, 1285, 1286), (1271, 1270, 1286, 1287), (1272, 1271, 1287, 1288), (1273, 1272, 1288, 1289), (1274, 1273, 1289, 1290), (1275, 1274, 1290, 1291), (1276, 1275, 1291, 1292), (1277, 1276, 1292, 1293), (1278, 1277, 1293, 1294), (1279, 1278, 1294, 1295), (1280, 1295, 1311, 1296), (1281, 1280, 1296, 1297), (1282, 1281, 1297, 1298), (1283, 1282, 1298, 1299), (1284, 1283, 1299, 1300), (1285, 1284, 1300, 1301), (1286, 1285, 1301, 1302), (1287, 1286, 1302, 1303), (1288, 1287, 1303, 1304), (1289, 1288, 1304, 1305), (1290, 1289, 1305, 1306), (1291, 1290, 1306, 1307), (1292, 1291, 1307, 1308), (1293, 1292, 1308, 1309), (1294, 1293, 1309, 1310), (1295, 1294, 1310, 1311), (1296, 1311, 1327, 1312), (1297, 1296, 1312, 1313), (1298, 1297, 1313, 1314), (1299, 1298, 1314, 1315), (1300, 1299, 1315, 1316), (1301, 1300, 1316, 1317), (1302, 1301, 1317, 1318), (1303, 1302, 1318, 1319), (1304, 1303, 1319, 1320), (1305, 1304, 1320, 1321), (1306, 1305, 1321, 1322), (1307, 1306, 1322, 1323), (1308, 1307, 1323, 1324), (1309, 1308, 1324, 1325), (1310, 1309, 1325, 1326), (1311, 1310, 1326, 1327), (1312, 1327, 1343, 1328), (1313, 1312, 1328, 1329), (1314, 1313, 1329, 1330), (1315, 1314, 1330, 1331), (1316, 1315, 1331, 1332), (1317, 1316, 1332, 1333), (1318, 1317, 1333, 1334), (1319, 1318, 1334, 1335), (1320, 1319, 1335, 1336), (1321, 1320, 1336, 1337), (1322, 1321, 1337, 1338), (1323, 1322, 1338, 1339), (1324, 1323, 1339, 1340), (1325, 1324, 1340, 1341), (1326, 1325, 1341, 1342), (1327, 1326, 1342, 1343), (1328, 1343, 1359, 1344), (1329, 1328, 1344, 1345), (1330, 1329, 1345, 1346), (1331, 1330, 1346, 1347), (1332, 1331, 1347, 1348), (1333, 1332, 1348, 1349), (1334, 1333, 1349, 1350), (1335, 1334, 1350, 1351), (1336, 1335, 1351, 1352), (1337, 1336, 1352, 1353), (1338, 1337, 1353, 1354), (1339, 1338, 1354, 1355), (1340, 1339, 1355, 1356), (1341, 1340, 1356, 1357), (1342, 1341, 1357, 1358), (1343, 1342, 1358, 1359), (1344, 1359, 1375, 1360), (1345, 1344, 1360, 1361), (1346, 1345, 1361, 1362), (1347, 1346, 1362, 1363), (1348, 1347, 1363, 1364), (1349, 1348, 1364, 1365), (1350, 1349, 1365, 1366), (1351, 1350, 1366, 1367), (1352, 1351, 1367, 1368), (1353, 1352, 1368, 1369), (1354, 1353, 1369, 1370), (1355, 1354, 1370, 1371), (1356, 1355, 1371, 1372), (1357, 1356, 1372, 1373), (1358, 1357, 1373, 1374), (1359, 1358, 1374, 1375), (1360, 1375, 1391, 1376), (1361, 1360, 1376, 1377), (1362, 1361, 1377, 1378), (1363, 1362, 1378, 1379), (1364, 1363, 1379, 1380), (1365, 1364, 1380, 1381), (1366, 1365, 1381, 1382), (1367, 1366, 1382, 1383), (1368, 1367, 1383, 1384), (1369, 1368, 1384, 1385), (1370, 1369, 1385, 1386), (1371, 1370, 1386, 1387), (1372, 1371, 1387, 1388), (1373, 1372, 1388, 1389), (1374, 1373, 1389, 1390), (1375, 1374, 1390, 1391), (1376, 1391, 1407, 1392), (1377, 1376, 1392, 1393), (1378, 1377, 1393, 1394), (1379, 1378, 1394, 1395), (1380, 1379, 1395, 1396), (1381, 1380, 1396, 1397), (1382, 1381, 1397, 1398), (1383, 1382, 1398, 1399), (1384, 1383, 1399, 1400), (1385, 1384, 1400, 1401), (1386, 1385, 1401, 1402), (1387, 1386, 1402, 1403), (1388, 1387, 1403, 1404), (1389, 1388, 1404, 1405), (1390, 1389, 1405, 1406), (1391, 1390, 1406, 1407), (1392, 1407, 1423, 1408), (1393, 1392, 1408, 1409), (1394, 1393, 1409, 1410), (1395, 1394, 1410, 1411), (1396, 1395, 1411, 1412), (1397, 1396, 1412, 1413), (1398, 1397, 1413, 1414), (1399, 1398, 1414, 1415), (1400, 1399, 1415, 1416), (1401, 1400, 1416, 1417), (1402, 1401, 1417, 1418), (1403, 1402, 1418, 1419), (1404, 1403, 1419, 1420), (1405, 1404, 1420, 1421), (1406, 1405, 1421, 1422), (1407, 1406, 1422, 1423), (1408, 1423, 1439, 1424), (1409, 1408, 1424, 1425), (1410, 1409, 1425, 1426), (1411, 1410, 1426, 1427), (1412, 1411, 1427, 1428), (1413, 1412, 1428, 1429), (1414, 1413, 1429, 1430), (1415, 1414, 1430, 1431), (1416, 1415, 1431, 1432), (1417, 1416, 1432, 1433), (1418, 1417, 1433, 1434), (1419, 1418, 1434, 1435), (1420, 1419, 1435, 1436), (1421, 1420, 1436, 1437), (1422, 1421, 1437, 1438), (1423, 1422, 1438, 1439), (1424, 1439, 1455, 1440), (1425, 1424, 1440, 1441), (1426, 1425, 1441, 1442), (1427, 1426, 1442, 1443), (1428, 1427, 1443, 1444), (1429, 1428, 1444, 1445), (1430, 1429, 1445, 1446), (1431, 1430, 1446, 1447), (1432, 1431, 1447, 1448), (1433, 1432, 1448, 1449), (1434, 1433, 1449, 1450), (1435, 1434, 1450, 1451), (1436, 1435, 1451, 1452), (1437, 1436, 1452, 1453), (1438, 1437, 1453, 1454), (1439, 1438, 1454, 1455), (1440, 1455, 1471, 1456), (1441, 1440, 1456, 1457), (1442, 1441, 1457, 1458), (1443, 1442, 1458, 1459), (1444, 1443, 1459, 1460), (1445, 1444, 1460, 1461), (1446, 1445, 1461, 1462), (1447, 1446, 1462, 1463), (1448, 1447, 1463, 1464), (1449, 1448, 1464, 1465), (1450, 1449, 1465, 1466), (1451, 1450, 1466, 1467), (1452, 1451, 1467, 1468), (1453, 1452, 1468, 1469), (1454, 1453, 1469, 1470), (1455, 1454, 1470, 1471), (1456, 1471, 1487, 1472), (1457, 1456, 1472, 1473), (1458, 1457, 1473, 1474), (1459, 1458, 1474, 1475), (1460, 1459, 1475, 1476), (1461, 1460, 1476, 1477), (1462, 1461, 1477, 1478), (1463, 1462, 1478, 1479), (1464, 1463, 1479, 1480), (1465, 1464, 1480, 1481), (1466, 1465, 1481, 1482), (1467, 1466, 1482, 1483), (1468, 1467, 1483, 1484), (1469, 1468, 1484, 1485), (1470, 1469, 1485, 1486), (1471, 1470, 1486, 1487), (1472, 1487, 1503, 1488), (1473, 1472, 1488, 1489), (1474, 1473, 1489, 1490), (1475, 1474, 1490, 1491), (1476, 1475, 1491, 1492), (1477, 1476, 1492, 1493), (1478, 1477, 1493, 1494), (1479, 1478, 1494, 1495), (1480, 1479, 1495, 1496), (1481, 1480, 1496, 1497), (1482, 1481, 1497, 1498), (1483, 1482, 1498, 1499), (1484, 1483, 1499, 1500), (1485, 1484, 1500, 1501), (1486, 1485, 1501, 1502), (1487, 1486, 1502, 1503), (1488, 1503, 1519, 1504), (1489, 1488, 1504, 1505), (1490, 1489, 1505, 1506), (1491, 1490, 1506, 1507), (1492, 1491, 1507, 1508), (1493, 1492, 1508, 1509), (1494, 1493, 1509, 1510), (1495, 1494, 1510, 1511), (1496, 1495, 1511, 1512), (1497, 1496, 1512, 1513), (1498, 1497, 1513, 1514), (1499, 1498, 1514, 1515), (1500, 1499, 1515, 1516), (1501, 1500, 1516, 1517), (1502, 1501, 1517, 1518), (1503, 1502, 1518, 1519), (1504, 1519, 1535, 1520), (1505, 1504, 1520, 1521), (1506, 1505, 1521, 1522), (1507, 1506, 1522, 1523), (1508, 1507, 1523, 1524), (1509, 1508, 1524, 1525), (1510, 1509, 1525, 1526), (1511, 1510, 1526, 1527), (1512, 1511, 1527, 1528), (1513, 1512, 1528, 1529), (1514, 1513, 1529, 1530), (1515, 1514, 1530, 1531), (1516, 1515, 1531, 1532), (1517, 1516, 1532, 1533), (1518, 1517, 1533, 1534), (1519, 1518, 1534, 1535), (759, 760, 1528, 1527), (1, 0, 768, 769), (760, 761, 1529, 1528), (767, 752, 1520, 1535), (754, 755, 1523, 1522), (765, 766, 1534, 1533), (755, 756, 1524, 1523), (15, 14, 782, 783), (762, 763, 1531, 1530), (756, 757, 1525, 1524), (2, 1, 769, 770), (763, 764, 1532, 1531), (753, 754, 1522, 1521), (13, 12, 780, 781), (764, 765, 1533, 1532), (4, 3, 771, 772), (761, 762, 1530, 1529), (3, 2, 770, 771), (758, 759, 1527, 1526), (14, 13, 781, 782), (9, 8, 776, 777), (8, 7, 775, 776), (757, 758, 1526, 1525), (7, 6, 774, 775), (10, 9, 777, 778), (5, 4, 772, 773), (12, 11, 779, 780), (0, 15, 783, 768), (11, 10, 778, 779), (766, 767, 1535, 1534), (752, 753, 1521, 1520), (6, 5, 773, 774)])
me_mesh.polygons.foreach_set('use_smooth', [True] * 1536)
me_mesh.use_remesh_preserve_volume = False
me_mesh.use_remesh_preserve_attributes = False
me_mesh.use_mirror_vertex_groups = False
me_mesh.update()

# ---- objects
ob_nurbspath = bpy.data.objects.new('NurbsPath', me_mesh)
ob_lamp = bpy.data.objects.new('Lamp', light_lamp)
ob_camera = bpy.data.objects.new('Camera', cam_camera)

# ---- transforms, parenting, visibility, modifiers, constraints
ob_nurbspath.location = (0.0, 0.0, 0.0)
ob_nurbspath.lineart.crease_threshold = 0.0
ob_lamp.location = (4.076, 1.005, 5.904)
ob_lamp.rotation_euler = (0.6503, 0.05522, 1.866)
ob_lamp.lock_rotations_4d = False
ob_lamp.empty_display_type = 'ARROWS'
ob_lamp.color = (0.0, 0.0, 0.0, 0.0)
ob_lamp.lineart.crease_threshold = 0.0
ob_camera.location = (7.481, -6.508, 5.344)
ob_camera.rotation_euler = (1.109, 0.0, 0.8149)
ob_camera.lock_rotations_4d = False
ob_camera.empty_display_type = 'ARROWS'
ob_camera.color = (0.0, 0.0, 0.0, 0.0)
ob_camera.display_type = 'WIRE'
ob_camera.lineart.crease_threshold = 0.0

# ---- collection membership
col_collection_1.objects.link(ob_nurbspath)
col_collection_1.objects.link(ob_lamp)
col_collection_1.objects.link(ob_camera)

# ---- scene / render settings (as saved in the file)
scene.camera = ob_camera
scene.frame_start = 1; scene.frame_end = 250; scene.frame_set(1)
scene.render.engine = 'BLENDER_EEVEE_NEXT'
scene.render.resolution_percentage = 50
scene.render.dither_intensity = 0.0
scene.cycles.use_denoising = False
scene.cycles.samples = 128
scene.cycles.sampling_pattern = 'TABULATED_SOBOL'
scene.cycles.light_sampling_threshold = 0.0
scene.cycles.use_adaptive_sampling = False
scene.cycles.use_light_tree = False
scene.cycles.blur_glossy = 0.0
scene.cycles.sample_clamp_indirect = 0.0
scene.view_settings.view_transform = 'Standard'
bpy.context.view_layer.update()
